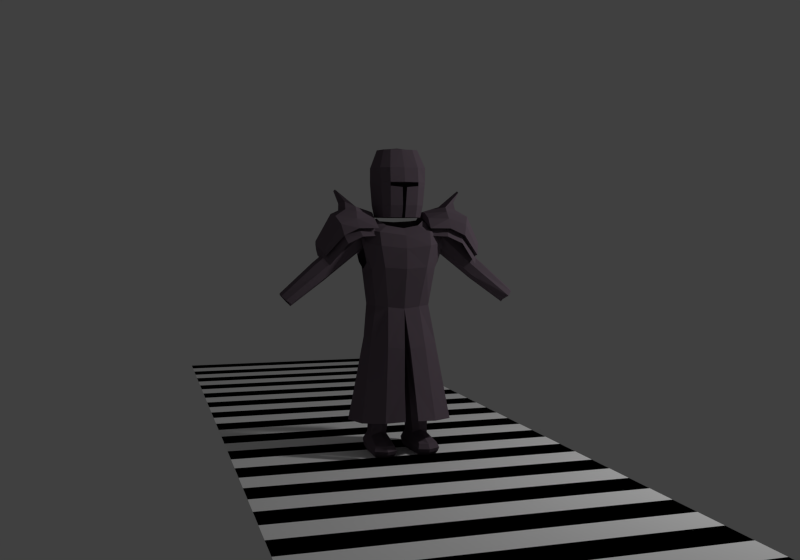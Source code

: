 # Source: player_walk.blend  (saved by Blender 2.73.0; exported with 4.5.12 LTS)
import bpy
from mathutils import Matrix  # noqa: F401  (used for matrix-valued properties, if any)

bpy.ops.wm.read_factory_settings(use_empty=True)
scene = bpy.context.scene
scene.name = 'Scene'

# ---- collections
col_collection_1 = bpy.data.collections.new('Collection 1'); scene.collection.children.link(col_collection_1)
col_collection_2 = bpy.data.collections.new('Collection 2'); scene.collection.children.link(col_collection_2)
col_collection_2.hide_render = True
col_collection_2.hide_viewport = True

# ---- materials (node trees are filled in below, after node groups)
mat_testmatlight = bpy.data.materials.new('TestMatLight')
mat_testmatlight.alpha_threshold = 0.0
mat_testmatlight.use_transparent_shadow = False
mat_testmatlight.diffuse_color = (1.0, 1.0, 1.0, 1.0)
mat_testmatlight.roughness = 0.5
mat_testmatdark = bpy.data.materials.new('TestMatDark')
mat_testmatdark.alpha_threshold = 0.0
mat_testmatdark.use_transparent_shadow = False
mat_testmatdark.diffuse_color = (0.0, 0.0, 0.0, 1.0)
mat_testmatdark.roughness = 0.5
mat_knightmat = bpy.data.materials.new('KnightMat')
mat_knightmat.alpha_threshold = 0.0
mat_knightmat.use_transparent_shadow = False
mat_knightmat.diffuse_color = (0.1451, 0.1108, 0.1378, 1.0)
mat_knightmat.roughness = 0.5
mat_knightmat.specular_intensity = 1.0
mat_knightmat.line_color = (0.0, 0.0, 0.0, 1.0)
mat_spheremat = bpy.data.materials.new('SphereMat')
mat_spheremat.alpha_threshold = 0.0
mat_spheremat.use_transparent_shadow = False
mat_spheremat.roughness = 0.5

# ---- material node trees

# ---- world
world_world = bpy.data.worlds.new('World'); scene.world = world_world
world_world.color = (0.05088, 0.05088, 0.05088)
world_world.use_sun_shadow = False
world_world.sun_shadow_jitter_overblur = 0.0
world_world.cycles.sampling_method = 'MANUAL'
world_world.cycles.sample_map_resolution = 256

# ---- cameras
cam_camera = bpy.data.cameras.new('Camera')
cam_camera.clip_end = 100.0
cam_camera.lens = 35.0
cam_camera.sensor_width = 32.0
cam_camera.sensor_height = 18.0
cam_camera.ortho_scale = 7.314
cam_camera.dof.focus_distance = 0.0
cam_camera.dof.aperture_fstop = 128.0

# ---- lights
light_lamp = bpy.data.lights.new('Lamp', 'POINT')
light_lamp.transmission_factor = 0.0
light_lamp.cutoff_distance = 30.0
light_lamp.energy = 100.0
light_lamp.shadow_buffer_clip_start = 1.001
light_lamp.shadow_soft_size = 0.1
light_lamp.shadow_maximum_resolution = 0.006
light_lamp.use_absolute_resolution = True
light_lamp.cycles.use_multiple_importance_sampling = False

# ---- meshes
me_plane_001 = bpy.data.meshes.new('Plane.001')
me_plane_001.from_pydata([(-1.0, -1.0, 0.0), (1.0, -1.0, 0.0), (-1.0, 1.0, 0.0), (1.0, 1.0, 0.0), (-1.0, 1.0, 0.0), (1.0, 1.0, 0.0), (-1.0, 3.0, 0.0), (1.0, 3.0, 0.0)], [], [(0, 1, 3, 2), (4, 5, 7, 6)])
me_plane_001.polygons.foreach_set('material_index', [0, 1])
me_plane_001.materials.append(mat_testmatlight)
me_plane_001.materials.append(mat_testmatdark)
me_plane_001.use_remesh_preserve_volume = False
me_plane_001.use_remesh_preserve_attributes = False
me_plane_001.use_mirror_vertex_groups = False
me_plane_001.update()
me_knightmesh = bpy.data.meshes.new('KnightMesh')
me_knightmesh.from_pydata([(-0.5191, -0.1104, 0.623), (-0.5205, -0.02302, 0.6216), (-0.45, -0.1121, 0.5548), (-0.4512, -0.01985, 0.5569), (-0.4359, -0.01971, 0.5692), (-0.4347, -0.112, 0.5671), (-0.5052, -0.02288, 0.6339), (-0.5039, -0.1103, 0.6353), (-0.1592, 0.007055, 0.7906), (-0.1584, -0.1125, 0.7882), (-0.238, 0.01015, 0.87), (-0.2376, -0.1178, 0.8731), (-0.6712, -0.04936, 0.4043), (-0.6582, -0.1154, 0.402), (-0.7134, -0.04593, 0.4491), (-0.7124, -0.113, 0.4488), (-0.4863, -0.1101, 0.6494), (-0.4877, -0.02272, 0.648), (-0.4172, -0.1118, 0.5811), (-0.4184, -0.01955, 0.5833), (-0.2692, -0.2292, -0.293), (-0.2665, 0.07496, -0.2999), (-0.03796, -0.3413, -0.2754), (-0.1636, -0.1399, 0.3807), (-0.1739, 0.03859, 0.3842), (-0.2276, -0.1404, 0.8292), (-0.2276, 0.07141, 0.8292), (-0.1332, -0.1138, 0.8801), (-0.1332, 0.01027, 0.8865), (-0.1945, -0.1711, 0.605), (-0.1945, 0.06943, 0.605), (-0.2184, 0.04332, 0.6366), (-0.2184, -0.1466, 0.6366), (-0.259, 0.04144, 0.8055), (-0.259, -0.1468, 0.8055), (-0.1978, 0.02227, 0.1463), (-0.2005, -0.1659, 0.1543), (-0.01725, -0.2533, 0.1351), (-0.2342, -0.197, -0.06527), (-0.03106, -0.2965, -0.08352), (-0.2315, 0.04813, -0.08292), (-0.09186, 0.06635, 0.371), (-0.1511, 0.1607, -0.3082), (-0.09527, -0.1755, 0.3745), (-0.1511, -0.3171, -0.2841), (-0.1183, 0.108, 0.7958), (-0.1534, -0.2051, 0.8164), (-0.0957, 0.03152, 0.8814), (-0.0957, -0.1457, 0.8541), (-0.1094, 0.1016, 0.5889), (-0.1274, -0.227, 0.6089), (-0.1132, 0.09388, 0.137), (-0.1132, -0.2368, 0.1451), (-0.1318, 0.1267, -0.09174), (-0.1318, -0.2762, -0.07409), (-0.1806, -0.0672, 0.3842), (-0.3168, -0.07693, -0.2964), (-0.249, 0.0472, -0.3008), (-0.2081, -0.05435, 0.5714), (-0.2176, -0.05541, 0.5957), (-0.227, -0.07004, 0.1503), (-0.2711, -0.07342, -0.0741), (-0.2512, -0.2018, -0.2952), (-0.03519, -0.2643, -0.08342), (-0.01861, -0.2084, 0.1351), (-0.05065, -0.2949, -0.275), (-0.259, -0.05759, 0.8237), (-0.2609, -0.07734, -0.1297), (-0.2311, -0.1725, -0.121), (-0.2294, 0.01763, -0.1253), (-0.2903, -0.07713, -0.2961), (-0.1546, -0.2737, -0.2848), (-0.1546, 0.1174, -0.3077), (-0.1332, -0.05497, 0.8958), (-0.2276, -0.05036, 0.8473), (-0.1573, 0.07126, -0.1305), (-0.1573, -0.2275, -0.1262), (-0.4514, 0.0009141, 0.6162), (-0.4499, -0.1263, 0.6158), (-0.2024, -0.137, 0.8305), (-0.2032, 0.03517, 0.8288), (-0.4697, -0.1264, 0.5999), (-0.4711, 0.0007331, 0.6003), (-0.4869, -0.1266, 0.586), (-0.4884, 0.0005752, 0.5864), (-0.6886, -0.1317, 0.4235), (-0.6897, -0.03219, 0.4238), (-0.09929, 0.0416, 1.301), (-0.168, -0.03492, 1.192), (-0.1133, -0.1366, 0.9012), (-0.126, -0.03395, 1.301), (-0.2485, -0.05227, 0.8915), (-0.157, -0.05927, 0.7679), (-0.4897, -0.06112, 0.6645), (-0.4116, -0.06422, 0.5675), (-0.6795, -0.05845, 0.4097), (-0.6586, -0.08314, 0.3857), (-0.7197, -0.08071, 0.4616), (-0.009436, -0.1702, 0.9012), (-0.108, 0.04133, 0.9012), (-0.1382, -0.1539, 1.192), (-0.4486, -0.06456, 0.5377), (-0.5266, -0.06146, 0.6347), (-0.4314, -0.0644, 0.5516), (-0.5094, -0.0613, 0.6486), (-0.1033, -0.1069, 1.301), (-0.1329, 0.06439, 1.192), (-0.1575, -0.002117, 0.3074), (-0.1431, -0.03492, 0.9012), (-0.1502, -0.2305, 0.7359), (-0.2437, -0.1634, 0.7314), (-0.2217, -0.1779, 0.7516), (-0.2198, 0.07556, 0.7267), (-0.2341, 0.05949, 0.7161), (-0.114, 0.11, 0.6958), (-0.3673, -0.2207, 0.7957), (-0.1632, -0.1952, 0.7925), (-0.1512, -0.01379, 0.9026), (-0.4963, -0.05147, 0.7294), (-0.2781, 0.1178, 0.8444), (-0.1578, -0.2034, 0.8374), (-0.1542, 0.09518, 0.8737), (-0.3625, 0.1275, 0.7963), (-0.4686, 0.07104, 0.7055), (-0.4718, -0.1552, 0.7105), (-0.5025, -0.0503, 0.762), (-0.2787, -0.2158, 0.8367), (-0.1669, 0.07966, 0.9026), (-0.1672, -0.1288, 0.8981), (-0.2823, 0.09729, 0.896), (-0.2822, -0.1727, 0.8954), (-0.1632, -0.02442, 0.937), (-0.4127, -0.05309, 0.9208), (-0.3821, -0.1991, 0.8617), (-0.3647, 0.1057, 0.8671), (-0.3942, 0.04986, 0.9016), (-0.2783, 0.05106, 0.9345), (-0.1637, 0.02854, 0.9329), (-0.4892, 0.01966, 0.7398), (-0.1639, -0.07367, 0.9294), (-0.4049, -0.1516, 0.9078), (-0.2779, -0.1451, 0.9363), (-0.4656, -0.1718, 0.6779), (-0.4625, 0.08761, 0.673), (-0.4966, -0.1028, 0.7521), (-0.2572, 0.159, 0.8038), (-0.4768, -0.05265, 0.6747), (-0.1518, 0.04413, 0.8969), (-0.1594, -0.04927, 0.8299), (-0.483, 0.02872, 0.7073), (-0.1521, -0.07215, 0.8927), (-0.3909, -0.05606, 0.7953), (-0.347, -0.2325, 0.748), (-0.4904, -0.1117, 0.7195), (-0.3616, -0.1843, 0.7981), (-0.174, -0.04749, 0.8799), (-0.4914, -0.04998, 0.7247), (-0.2732, 0.09147, 0.8396), (-0.1778, -0.1679, 0.8426), (-0.1628, 0.05819, 0.8849), (-0.3575, 0.0996, 0.7916), (-0.273, -0.1825, 0.839), (-0.4606, -0.1505, 0.6732), (-0.4575, 0.06629, 0.6682), (-0.1747, -0.005735, 0.8742), (-0.478, 0.01705, 0.7025), (-0.175, -0.0851, 0.8701), (-0.4855, -0.1003, 0.7148), (-0.1611, 0.1299, 0.8153), (-0.343, 0.1477, 0.7417), (-0.2584, -0.2214, 0.7889), (-0.446, -0.1874, 0.6231), (-0.4429, 0.103, 0.6183), (-0.3735, 0.06147, 0.7663), (-0.2556, 0.06298, 0.8184), (-0.1586, 0.02882, 0.8384), (-0.2543, -0.04142, 0.8296), (-0.4635, 0.03712, 0.6526), (-0.1604, -0.09965, 0.82), (-0.3832, -0.1443, 0.7823), (-0.2555, -0.1186, 0.818), (-0.4709, -0.1201, 0.6647), (-0.3497, 0.02068, 0.9833), (-0.3476, -0.0444, 0.95), (-0.3478, 0.03479, 0.9384), (-0.2787, 0.03644, 0.9624), (-0.3471, -0.04494, 0.9917), (-0.2776, -0.04177, 0.9721), (-0.3845, -0.0009817, 1.058), (-0.3388, -0.1226, 0.9477), (-0.2783, -0.121, 0.9642), (-0.3821, -0.03835, 1.065), (-0.3369, -0.09639, 0.9921), (-0.3787, -0.07174, 1.055), (-0.07702, -0.2318, -0.4997), (-0.1872, -0.2227, -0.4987), (-0.05694, 0.01145, -0.4999), (-0.1849, 0.02201, -0.4987), (-0.06163, -0.08677, -0.4998), (-0.188, -0.07634, -0.4987), (-0.1004, 0.05827, -0.4814), (-0.1132, -0.07392, -0.4994), (-0.1038, 0.04004, -0.4994), (-0.1279, -0.2523, -0.4992), (-0.04222, 0.03439, -0.4446), (-0.05297, -0.08448, -0.4818), (-0.1953, -0.07274, -0.4806), (-0.0662, 0.01969, -0.3955), (-0.1953, 0.04703, -0.4432), (-0.1273, -0.2813, -0.4598), (-0.1992, -0.07069, -0.4536), (-0.04782, -0.08318, -0.4445), (-0.09829, 0.06862, -0.4441), (-0.1276, -0.2708, -0.4812), (-0.1917, 0.03797, -0.4806), (-0.0477, 0.02609, -0.4819), (-0.1943, -0.2375, -0.4806), (-0.0703, -0.2477, -0.4817), (-0.1983, -0.2459, -0.4592), (-0.06639, -0.2568, -0.4603), (-0.1714, 0.02838, -0.3946), (-0.1277, -0.2589, -0.4319), (-0.124, -0.1062, -0.3791), (-0.1755, -0.08073, -0.4042), (-0.08371, -0.07875, -0.3998), (-0.1021, 0.0477, -0.3952), (-0.1878, -0.2289, -0.4314), (-0.07614, -0.2381, -0.4324), (-0.04237, -0.02863, -0.02114), (-0.1722, -0.02863, -0.01403), (-0.09198, -0.1438, -0.01842), (-0.1672, -0.1282, -0.0143), (-0.03892, -0.1282, -0.02133), (-0.09198, -0.003675, -0.01842), (-0.1253, 0.07373, 1.1), (-0.1328, -0.1609, 1.083), (-0.01376, -0.1985, 1.077), (-0.1676, -0.0374, 1.083), (-0.06902, 0.06889, 0.9012), (-0.08146, 0.09384, 1.192), (-0.08412, -0.1812, 1.192), (-0.1691, -0.03705, 1.107), (-0.07571, 0.1064, 1.1), (-0.01886, -0.173, 1.074), (-0.07098, 0.0248, 0.3026), (-0.1521, -0.1095, 0.3071), (-0.07098, -0.1263, 0.3026), (-0.6697, -0.05087, 0.4672), (-0.6299, -0.101, 0.4332), (-0.6302, -0.07769, 0.4215), (-0.7058, -0.1044, 0.4418), (-0.1343, -0.1619, 1.107), (-0.1268, 0.07446, 1.122), (-0.09019, -0.1653, 1.081), (-0.08509, -0.1909, 1.084), (-0.0765, 0.1073, 1.122), (-0.08491, -0.1921, 1.107), (-0.07688, -0.1625, 0.9012), (-0.07801, -0.03327, 1.308), (-0.06668, -0.126, 1.301), (-0.06466, 0.06422, 1.301), (-0.6887, -0.1178, 0.4235), (-0.6895, -0.04607, 0.4237), (-0.6671, -0.0828, 0.3963), (-0.09001, -0.1666, 1.105), (-0.01404, -0.1639, 0.9691), (-0.6668, -0.1061, 0.408), (-0.7066, -0.05598, 0.442), (-0.7111, -0.08105, 0.451), (-0.07198, 0.09212, 0.9798), (-0.008931, -0.1894, 0.972), (-0.1245, -0.1525, 0.9709), (-0.1178, 0.06093, 0.9798), (-0.08091, -0.1815, 0.9715), (-0.1579, -0.03596, 0.9709), (-0.01454, -0.1447, 0.8983), (-0.6306, -0.05334, 0.4349), (-0.6689, -0.09925, 0.467), (-0.6518, -0.1127, 0.4487), (-0.6742, -0.07594, 0.4762), (-0.6526, -0.04096, 0.4489), (0.5191, -0.1104, 0.623), (0.5205, -0.02302, 0.6216), (0.45, -0.1121, 0.5548), (0.4512, -0.01985, 0.5569), (0.4359, -0.01971, 0.5692), (0.4347, -0.112, 0.5671), (0.5052, -0.02288, 0.6339), (0.5039, -0.1103, 0.6353), (0.1592, 0.007055, 0.7906), (0.1584, -0.1125, 0.7882), (0.238, 0.01015, 0.87), (0.2376, -0.1178, 0.8731), (0.6712, -0.04936, 0.4043), (0.6582, -0.1154, 0.402), (0.7134, -0.04593, 0.4491), (0.7124, -0.113, 0.4488), (0.4863, -0.1101, 0.6494), (0.4877, -0.02272, 0.648), (0.4172, -0.1118, 0.5811), (0.4184, -0.01955, 0.5833), (0.2692, -0.2292, -0.293), (0.2665, 0.07496, -0.2999), (0.0, 0.1826, -0.3171), (0.03796, -0.3413, -0.2754), (0.1636, -0.1399, 0.3807), (0.1739, 0.03859, 0.3842), (0.0, 0.07912, 0.3641), (0.0, -0.1888, 0.3641), (0.2276, -0.1404, 0.8292), (0.2276, 0.07141, 0.8292), (0.0, 0.12, 0.7891), (0.0, -0.2258, 0.7951), (0.1332, -0.1138, 0.8801), (0.1332, 0.01027, 0.8865), (0.0, 0.04185, 0.876), (0.0, -0.1693, 0.8376), (0.1945, -0.1711, 0.605), (0.1945, 0.06943, 0.605), (0.0, 0.1164, 0.583), (0.0, -0.2434, 0.6002), (0.2184, 0.04332, 0.6366), (0.2184, -0.1466, 0.6366), (0.259, 0.04144, 0.8055), (0.259, -0.1468, 0.8055), (0.1978, 0.02227, 0.1463), (0.2005, -0.1659, 0.1543), (0.0, 0.1093, 0.1271), (0.01725, -0.2533, 0.1351), (0.2342, -0.197, -0.06527), (0.03106, -0.2965, -0.08352), (0.0, 0.1453, -0.1012), (0.2315, 0.04813, -0.08292), (0.09186, 0.06635, 0.371), (0.1511, 0.1607, -0.3082), (0.09527, -0.1755, 0.3745), (0.1511, -0.3171, -0.2841), (0.1183, 0.108, 0.7958), (0.1534, -0.2051, 0.8164), (0.0957, 0.03152, 0.8814), (0.0957, -0.1457, 0.8541), (0.1094, 0.1016, 0.5889), (0.1274, -0.227, 0.6089), (0.1132, 0.09388, 0.137), (0.1132, -0.2368, 0.1451), (0.1318, 0.1267, -0.09174), (0.1318, -0.2762, -0.07409), (0.1806, -0.0672, 0.3842), (0.3168, -0.07693, -0.2964), (0.249, 0.0472, -0.3008), (0.2081, -0.05435, 0.5714), (0.2176, -0.05541, 0.5957), (0.227, -0.07004, 0.1503), (0.2711, -0.07342, -0.0741), (0.2512, -0.2018, -0.2952), (0.03519, -0.2643, -0.08342), (0.01861, -0.2084, 0.1351), (0.0, -0.1438, 0.3641), (0.05065, -0.2949, -0.275), (0.259, -0.05759, 0.8237), (0.2609, -0.07734, -0.1297), (0.2311, -0.1725, -0.121), (0.2294, 0.01763, -0.1253), (0.2903, -0.07713, -0.2961), (0.1546, -0.2737, -0.2848), (0.1546, 0.1174, -0.3077), (0.1332, -0.05497, 0.8958), (0.0, 0.1353, -0.315), (0.0, 0.08494, -0.1361), (0.2276, -0.05036, 0.8473), (0.1573, 0.07126, -0.1305), (0.1573, -0.2275, -0.1262), (0.4514, 0.0009141, 0.6162), (0.4499, -0.1263, 0.6158), (0.2024, -0.137, 0.8305), (0.2032, 0.03517, 0.8288), (0.4697, -0.1264, 0.5999), (0.4711, 0.0007331, 0.6003), (0.4869, -0.1266, 0.586), (0.4884, 0.0005752, 0.5864), (0.6886, -0.1317, 0.4235), (0.6897, -0.03219, 0.4238), (0.0, -0.1325, 1.301), (0.0, 0.07076, 1.301), (0.09929, 0.0416, 1.301), (0.168, -0.03492, 1.192), (0.1133, -0.1366, 0.9012), (0.126, -0.03395, 1.301), (0.2485, -0.05227, 0.8915), (0.157, -0.05927, 0.7679), (0.4897, -0.06112, 0.6645), (0.4116, -0.06422, 0.5675), (0.6795, -0.05845, 0.4097), (0.6586, -0.08314, 0.3857), (0.7197, -0.08071, 0.4616), (0.009436, -0.1702, 0.9012), (0.0, 0.07967, 0.9012), (0.108, 0.04133, 0.9012), (0.1382, -0.1539, 1.192), (0.4486, -0.06456, 0.5377), (0.5266, -0.06146, 0.6347), (0.4314, -0.0644, 0.5516), (0.5094, -0.0613, 0.6486), (0.1033, -0.1069, 1.301), (0.0, 0.1027, 1.192), (0.0, -0.1875, 1.192), (0.1329, 0.06439, 1.192), (0.1575, -0.002117, 0.3074), (0.0, -0.03395, 1.316), (0.1431, -0.03492, 0.9012), (0.1502, -0.2305, 0.7359), (0.2437, -0.1634, 0.7314), (0.0, -0.2434, 0.7192), (0.2217, -0.1779, 0.7516), (0.2198, 0.07556, 0.7267), (0.0, 0.1258, 0.6745), (0.2341, 0.05949, 0.7161), (0.114, 0.11, 0.6958), (0.3673, -0.2207, 0.7957), (0.1632, -0.1952, 0.7925), (0.1512, -0.01379, 0.9026), (0.4963, -0.05147, 0.7294), (0.2781, 0.1178, 0.8444), (0.1578, -0.2034, 0.8374), (0.1542, 0.09518, 0.8737), (0.3625, 0.1275, 0.7963), (0.4686, 0.07104, 0.7055), (0.4718, -0.1552, 0.7105), (0.5025, -0.0503, 0.762), (0.2787, -0.2158, 0.8367), (0.1669, 0.07966, 0.9026), (0.1672, -0.1288, 0.8981), (0.2823, 0.09729, 0.896), (0.2822, -0.1727, 0.8954), (0.1632, -0.02442, 0.937), (0.4127, -0.05309, 0.9208), (0.3821, -0.1991, 0.8617), (0.3647, 0.1057, 0.8671), (0.3942, 0.04986, 0.9016), (0.2783, 0.05106, 0.9345), (0.1637, 0.02854, 0.9329), (0.4892, 0.01966, 0.7398), (0.1639, -0.07367, 0.9294), (0.4049, -0.1516, 0.9078), (0.2779, -0.1451, 0.9363), (0.4656, -0.1718, 0.6779), (0.4625, 0.08761, 0.673), (0.4966, -0.1028, 0.7521), (0.2572, 0.159, 0.8038), (0.4768, -0.05265, 0.6747), (0.1518, 0.04413, 0.8969), (0.1594, -0.04927, 0.8299), (0.483, 0.02872, 0.7073), (0.1521, -0.07215, 0.8927), (0.3909, -0.05606, 0.7953), (0.347, -0.2325, 0.748), (0.4904, -0.1117, 0.7195), (0.3616, -0.1843, 0.7981), (0.174, -0.04749, 0.8799), (0.4914, -0.04998, 0.7247), (0.2732, 0.09147, 0.8396), (0.1778, -0.1679, 0.8426), (0.1628, 0.05819, 0.8849), (0.3575, 0.0996, 0.7916), (0.273, -0.1825, 0.839), (0.4606, -0.1505, 0.6732), (0.4575, 0.06629, 0.6682), (0.1747, -0.005735, 0.8742), (0.478, 0.01705, 0.7025), (0.175, -0.0851, 0.8701), (0.4855, -0.1003, 0.7148), (0.1611, 0.1299, 0.8153), (0.343, 0.1477, 0.7417), (0.2584, -0.2214, 0.7889), (0.446, -0.1874, 0.6231), (0.4429, 0.103, 0.6183), (0.3735, 0.06147, 0.7663), (0.2556, 0.06298, 0.8184), (0.1586, 0.02882, 0.8384), (0.2543, -0.04142, 0.8296), (0.4635, 0.03712, 0.6526), (0.1604, -0.09965, 0.82), (0.3832, -0.1443, 0.7823), (0.2555, -0.1186, 0.818), (0.4709, -0.1201, 0.6647), (0.3497, 0.02068, 0.9833), (0.3476, -0.0444, 0.95), (0.3478, 0.03479, 0.9384), (0.2787, 0.03644, 0.9624), (0.3471, -0.04494, 0.9917), (0.2776, -0.04177, 0.9721), (0.3845, -0.0009817, 1.058), (0.3388, -0.1226, 0.9477), (0.2783, -0.121, 0.9642), (0.3821, -0.03835, 1.065), (0.3369, -0.09639, 0.9921), (0.3787, -0.07174, 1.055), (0.07702, -0.2318, -0.4997), (0.1872, -0.2227, -0.4987), (0.05694, 0.01145, -0.4999), (0.1849, 0.02201, -0.4987), (0.06163, -0.08677, -0.4998), (0.188, -0.07634, -0.4987), (0.1004, 0.05827, -0.4814), (0.1132, -0.07392, -0.4994), (0.1038, 0.04004, -0.4994), (0.1279, -0.2523, -0.4992), (0.04222, 0.03439, -0.4446), (0.05297, -0.08448, -0.4818), (0.1953, -0.07274, -0.4806), (0.0662, 0.01969, -0.3955), (0.1953, 0.04703, -0.4432), (0.1273, -0.2813, -0.4598), (0.1992, -0.07069, -0.4536), (0.04782, -0.08318, -0.4445), (0.09829, 0.06862, -0.4441), (0.1276, -0.2708, -0.4812), (0.1917, 0.03797, -0.4806), (0.0477, 0.02609, -0.4819), (0.1943, -0.2375, -0.4806), (0.0703, -0.2477, -0.4817), (0.1983, -0.2459, -0.4592), (0.06639, -0.2568, -0.4603), (0.1714, 0.02838, -0.3946), (0.1277, -0.2589, -0.4319), (0.124, -0.1062, -0.3791), (0.1755, -0.08073, -0.4042), (0.08371, -0.07875, -0.3998), (0.1021, 0.0477, -0.3952), (0.1878, -0.2289, -0.4314), (0.07614, -0.2381, -0.4324), (0.04237, -0.02863, -0.02114), (0.1722, -0.02863, -0.01403), (0.09198, -0.1438, -0.01842), (0.1672, -0.1282, -0.0143), (0.03892, -0.1282, -0.02133), (0.09198, -0.003675, -0.01842), (0.1253, 0.07373, 1.1), (0.0, -0.002117, 0.2997), (0.1328, -0.1609, 1.083), (0.01376, -0.1985, 1.077), (0.0, 0.1166, 1.1), (0.1676, -0.0374, 1.083), (0.06902, 0.06889, 0.9012), (0.08146, 0.09384, 1.192), (0.08412, -0.1812, 1.192), (0.1691, -0.03705, 1.107), (0.07571, 0.1064, 1.1), (0.01886, -0.173, 1.074), (0.07098, 0.0248, 0.3026), (0.0, -0.1095, 0.2995), (0.1521, -0.1095, 0.3071), (0.07098, -0.1263, 0.3026), (0.6697, -0.05087, 0.4672), (0.6299, -0.101, 0.4332), (0.6302, -0.07769, 0.4215), (0.7058, -0.1044, 0.4418), (0.0, 0.1175, 1.122), (0.0, -0.1997, 1.108), (0.1343, -0.1619, 1.107), (0.1268, 0.07446, 1.122), (0.0, -0.1742, 1.105), (0.09019, -0.1653, 1.081), (0.08509, -0.1909, 1.084), (0.0765, 0.1073, 1.122), (0.08491, -0.1921, 1.107), (0.07688, -0.1625, 0.9012), (0.07801, -0.03327, 1.308), (0.06668, -0.126, 1.301), (0.06466, 0.06422, 1.301), (0.6887, -0.1178, 0.4235), (0.6895, -0.04607, 0.4237), (0.6671, -0.0828, 0.3963), (0.09001, -0.1666, 1.105), (0.01404, -0.1639, 0.9691), (0.6668, -0.1061, 0.408), (0.7066, -0.05598, 0.442), (0.7111, -0.08105, 0.451), (0.07198, 0.09212, 0.9798), (0.0, 0.103, 0.9798), (0.008931, -0.1894, 0.972), (0.1245, -0.1525, 0.9709), (0.1178, 0.06093, 0.9798), (0.08091, -0.1815, 0.9715), (0.1579, -0.03596, 0.9709), (0.01454, -0.1447, 0.8983), (0.6306, -0.05334, 0.4349), (0.6689, -0.09925, 0.467), (0.6518, -0.1127, 0.4487), (0.6742, -0.07594, 0.4762), (0.6526, -0.04096, 0.4489), (0.1876, -0.1463, -0.4987), (0.06898, -0.1561, -0.4997), (0.06125, -0.1625, -0.4818), (0.1202, -0.1592, -0.4993), (0.1948, -0.1515, -0.4806), (0.0567, -0.1661, -0.4521), (0.1988, -0.1544, -0.4563), (0.08009, -0.1549, -0.4154), (0.1257, -0.1792, -0.4044), (0.1814, -0.1516, -0.4172), (-0.07992, -0.1584, -0.4161), (-0.1988, -0.1583, -0.4564), (-0.05711, -0.17, -0.4524), (-0.1948, -0.1551, -0.4806), (-0.1206, -0.1631, -0.4993), (-0.06164, -0.1661, -0.4818), (-0.06932, -0.1593, -0.4997), (-0.1876, -0.1495, -0.4987), (-0.1816, -0.1548, -0.4178), (-0.1258, -0.1826, -0.4055)], [], [(80, 8, 19, 77), (93, 17, 6, 104), (92, 9, 18, 94), (79, 11, 16, 78), (91, 10, 17, 93), (82, 4, 3, 84), (77, 19, 4, 82), (78, 16, 7, 81), (94, 18, 5, 103), (83, 0, 15, 85), (103, 5, 2, 101), (104, 6, 1, 102), (81, 7, 0, 83), (13, 85, 261, 266), (84, 3, 12, 86), (101, 2, 13, 96), (102, 1, 14, 97), (61, 40, 21, 56), (53, 331, 303, 42), (54, 38, 20, 44), (44, 20, 62, 71), (111, 25, 34, 110), (46, 312, 316, 48), (114, 112, 26, 45), (109, 412, 312, 46), (74, 25, 27, 73), (45, 26, 28, 47), (55, 23, 29, 58), (41, 24, 30, 49), (43, 308, 320, 50), (112, 30, 31, 113), (74, 26, 33, 66), (58, 29, 32, 59), (55, 24, 35, 60), (41, 307, 327, 51), (43, 23, 36, 52), (60, 35, 40, 61), (52, 36, 38, 54), (51, 327, 331, 53), (40, 53, 42, 21), (39, 54, 44, 22), (25, 74, 66, 34), (25, 46, 48, 27), (415, 114, 45, 311), (111, 109, 46, 25), (311, 45, 47, 315), (307, 41, 49, 319), (23, 43, 50, 29), (24, 41, 51, 35), (308, 43, 52, 37), (37, 52, 54, 39), (35, 51, 53, 40), (38, 61, 56, 20), (21, 42, 72, 57), (24, 55, 58, 30), (30, 58, 59, 31), (23, 55, 60, 36), (36, 60, 61, 38), (56, 21, 57, 70), (57, 72, 75, 69), (65, 71, 76, 63), (39, 22, 65, 63), (72, 367, 368, 75), (71, 62, 68, 76), (37, 39, 63, 64), (308, 37, 64, 357), (42, 303, 367, 72), (70, 57, 69, 67), (26, 74, 73, 28), (20, 56, 70, 62), (62, 70, 67, 68), (22, 44, 71, 65), (10, 80, 77, 17), (9, 79, 78, 18), (6, 82, 84, 1), (17, 77, 82, 6), (18, 78, 81, 5), (2, 83, 85, 13), (5, 81, 83, 2), (12, 96, 263, 95), (1, 84, 86, 14), (100, 88, 241, 251), (4, 103, 101, 3), (0, 102, 97, 15), (269, 579, 396, 238), (16, 93, 104, 7), (29, 50, 109, 111), (11, 91, 93, 16), (7, 104, 102, 0), (97, 14, 267, 268), (15, 97, 268, 250), (263, 266, 248, 249), (8, 92, 94, 19), (19, 94, 103, 4), (105, 90, 88, 100), (50, 320, 412, 109), (3, 101, 96, 12), (271, 274, 108, 89), (259, 258, 90, 105), (260, 383, 404, 239), (239, 404, 557, 255), (230, 232, 550, 246), (259, 105, 100, 240), (274, 272, 99, 108), (85, 15, 250, 261), (258, 260, 87, 90), (29, 111, 110, 32), (273, 271, 89, 257), (229, 231, 245, 107), (90, 87, 106, 88), (49, 30, 112, 114), (26, 112, 113, 33), (319, 49, 114, 415), (187, 131, 139, 190), (129, 127, 137, 136), (135, 136, 185, 184), (141, 139, 128, 130), (136, 135, 134, 129), (140, 132, 183, 189), (130, 133, 140, 141), (132, 125, 138, 135), (140, 144, 125, 132), (185, 187, 191, 188), (135, 138, 123, 134), (133, 124, 144, 140), (121, 119, 157, 159), (119, 122, 160, 157), (120, 150, 166, 158), (149, 118, 156, 165), (143, 149, 165, 163), (117, 147, 164, 155), (142, 115, 154, 162), (122, 143, 163, 160), (126, 120, 158, 161), (150, 117, 155, 166), (118, 153, 167, 156), (147, 121, 159, 164), (144, 124, 142, 153), (133, 130, 126, 115), (137, 127, 121, 147), (125, 144, 153, 118), (134, 123, 143, 122), (139, 131, 117, 150), (123, 138, 149, 143), (130, 128, 120, 126), (124, 133, 115, 142), (131, 137, 147, 117), (128, 139, 150, 120), (129, 134, 122, 119), (138, 125, 118, 149), (127, 129, 119, 121), (156, 167, 181, 146), (155, 164, 175, 148), (162, 154, 152, 171), (161, 158, 116, 170), (166, 155, 148, 178), (167, 162, 171, 181), (163, 165, 177, 172), (164, 159, 168, 175), (154, 161, 170, 152), (165, 156, 146, 177), (159, 157, 145, 168), (160, 163, 172, 169), (153, 142, 162, 167), (115, 126, 161, 154), (176, 174, 173, 151), (145, 174, 175, 168), (174, 176, 148, 175), (180, 170, 116, 178), (174, 145, 169, 173), (180, 176, 151, 179), (170, 180, 179, 152), (151, 173, 177, 146), (179, 151, 146, 181), (176, 180, 178, 148), (173, 169, 172, 177), (152, 179, 181, 171), (158, 166, 178, 116), (157, 160, 169, 145), (184, 185, 188, 182), (187, 190, 193, 191), (183, 184, 182, 186), (190, 189, 192, 193), (193, 192, 186, 191), (191, 186, 182, 188), (132, 135, 184, 183), (141, 140, 189, 190), (139, 141, 190), (136, 137, 185), (185, 137, 131, 187), (189, 183, 186, 192), (201, 202, 196, 198), (605, 201, 198, 607), (199, 197, 202, 201), (608, 199, 201, 605), (606, 205, 211, 603), (200, 214, 208, 212), (215, 200, 212, 204), (216, 213, 209, 218), (203, 194, 217, 213), (198, 196, 215, 205), (197, 199, 206, 214), (196, 202, 200, 215), (202, 197, 214, 200), (607, 198, 205, 606), (195, 203, 213, 216), (608, 195, 216, 604), (204, 212, 225, 207), (218, 209, 221, 226), (603, 211, 224, 601), (211, 204, 207, 224), (213, 217, 219, 209), (214, 206, 210, 208), (604, 216, 218, 602), (205, 215, 204, 211), (610, 601, 224, 222), (609, 610, 222, 223), (224, 207, 228, 232), (220, 223, 231, 229), (212, 208, 220, 225), (208, 210, 223, 220), (209, 219, 227, 221), (602, 218, 226, 609), (232, 228, 538, 550), (228, 233, 244, 538), (222, 224, 232, 230), (223, 222, 230, 231), (207, 225, 233, 228), (225, 220, 229, 233), (255, 557, 541, 242), (251, 241, 237, 235), (233, 229, 107, 244), (241, 252, 234, 237), (256, 251, 235, 254), (231, 230, 246, 245), (558, 256, 264, 561), (106, 239, 255, 252), (87, 260, 239, 106), (88, 106, 252, 241), (270, 273, 257, 98), (252, 255, 242, 234), (240, 100, 251, 256), (382, 259, 240, 405), (86, 12, 95, 262), (382, 408, 258, 259), (272, 269, 238, 99), (408, 383, 260, 258), (14, 86, 262, 267), (405, 240, 256, 558), (236, 270, 265, 243), (268, 267, 247, 279), (256, 254, 253, 264), (267, 262, 280, 247), (95, 263, 249, 276), (235, 237, 274, 271), (254, 236, 243, 253), (234, 242, 269, 272), (236, 254, 273, 270), (254, 235, 271, 273), (242, 541, 579, 269), (96, 13, 266, 263), (237, 234, 272, 274), (250, 268, 279, 277), (261, 250, 277, 278), (266, 261, 278, 248), (270, 98, 275, 265), (262, 95, 276, 280), (375, 372, 300, 289), (390, 402, 287, 298), (389, 391, 299, 290), (374, 373, 297, 292), (388, 390, 298, 291), (377, 379, 284, 285), (372, 377, 285, 300), (373, 376, 288, 297), (391, 401, 286, 299), (378, 380, 296, 281), (401, 399, 283, 286), (402, 400, 282, 287), (376, 378, 281, 288), (294, 575, 570, 380), (379, 381, 293, 284), (399, 393, 294, 283), (400, 394, 295, 282), (353, 348, 302, 332), (345, 334, 303, 331), (346, 336, 301, 329), (336, 364, 354, 301), (413, 411, 324, 309), (338, 340, 316, 312), (417, 337, 310, 414), (410, 338, 312, 412), (369, 366, 313, 309), (337, 339, 314, 310), (347, 350, 317, 305), (333, 341, 318, 306), (335, 342, 320, 308), (414, 416, 321, 318), (369, 359, 323, 310), (350, 351, 322, 317), (347, 352, 325, 306), (333, 343, 327, 307), (335, 344, 326, 305), (352, 353, 332, 325), (344, 346, 329, 326), (343, 345, 331, 327), (332, 302, 334, 345), (330, 304, 336, 346), (309, 324, 359, 369), (309, 313, 340, 338), (415, 311, 337, 417), (413, 309, 338, 410), (311, 315, 339, 337), (307, 319, 341, 333), (305, 317, 342, 335), (306, 325, 343, 333), (308, 328, 344, 335), (328, 330, 346, 344), (325, 332, 345, 343), (329, 301, 348, 353), (302, 349, 365, 334), (306, 318, 350, 347), (318, 321, 351, 350), (305, 326, 352, 347), (326, 329, 353, 352), (348, 363, 349, 302), (349, 362, 370, 365), (358, 355, 371, 364), (330, 355, 358, 304), (365, 370, 368, 367), (364, 371, 361, 354), (328, 356, 355, 330), (308, 357, 356, 328), (334, 365, 367, 303), (363, 360, 362, 349), (310, 314, 366, 369), (301, 354, 363, 348), (354, 361, 360, 363), (304, 358, 364, 336), (291, 298, 372, 375), (290, 299, 373, 374), (287, 282, 379, 377), (298, 287, 377, 372), (299, 286, 376, 373), (283, 294, 380, 378), (286, 283, 378, 376), (293, 392, 572, 393), (282, 295, 381, 379), (398, 559, 546, 385), (285, 284, 399, 401), (281, 296, 394, 400), (578, 543, 396, 579), (297, 288, 402, 390), (317, 413, 410, 342), (292, 297, 390, 388), (288, 281, 400, 402), (394, 577, 576, 295), (296, 556, 577, 394), (572, 555, 554, 575), (289, 300, 391, 389), (300, 285, 401, 391), (403, 398, 385, 387), (342, 410, 412, 320), (284, 293, 393, 399), (581, 386, 409, 584), (568, 403, 387, 567), (569, 544, 404, 383), (544, 564, 557, 404), (533, 552, 550, 535), (568, 545, 398, 403), (584, 409, 397, 582), (380, 570, 556, 296), (567, 387, 384, 569), (317, 322, 411, 413), (583, 566, 386, 581), (532, 407, 551, 534), (387, 385, 406, 384), (341, 417, 414, 318), (310, 323, 416, 414), (319, 415, 417, 341), (490, 493, 442, 434), (432, 439, 440, 430), (438, 487, 488, 439), (444, 433, 431, 442), (439, 432, 437, 438), (443, 492, 486, 435), (433, 444, 443, 436), (435, 438, 441, 428), (443, 435, 428, 447), (488, 491, 494, 490), (438, 437, 426, 441), (436, 443, 447, 427), (424, 462, 460, 422), (422, 460, 463, 425), (423, 461, 469, 453), (452, 468, 459, 421), (446, 466, 468, 452), (420, 458, 467, 450), (445, 465, 457, 418), (425, 463, 466, 446), (429, 464, 461, 423), (453, 469, 458, 420), (421, 459, 470, 456), (450, 467, 462, 424), (447, 456, 445, 427), (436, 418, 429, 433), (440, 450, 424, 430), (428, 421, 456, 447), (437, 425, 446, 426), (442, 453, 420, 434), (426, 446, 452, 441), (433, 429, 423, 431), (427, 445, 418, 436), (434, 420, 450, 440), (431, 423, 453, 442), (432, 422, 425, 437), (441, 452, 421, 428), (430, 424, 422, 432), (459, 449, 484, 470), (458, 451, 478, 467), (465, 474, 455, 457), (464, 473, 419, 461), (469, 481, 451, 458), (470, 484, 474, 465), (466, 475, 480, 468), (467, 478, 471, 462), (457, 455, 473, 464), (468, 480, 449, 459), (462, 471, 448, 460), (463, 472, 475, 466), (456, 470, 465, 445), (418, 457, 464, 429), (479, 454, 476, 477), (448, 471, 478, 477), (477, 478, 451, 479), (483, 481, 419, 473), (477, 476, 472, 448), (483, 482, 454, 479), (473, 455, 482, 483), (454, 449, 480, 476), (482, 484, 449, 454), (479, 451, 481, 483), (476, 480, 475, 472), (455, 474, 484, 482), (461, 419, 481, 469), (460, 448, 472, 463), (487, 485, 491, 488), (490, 494, 496, 493), (486, 489, 485, 487), (493, 496, 495, 492), (496, 494, 489, 495), (494, 491, 485, 489), (435, 486, 487, 438), (444, 493, 492, 443), (442, 493, 444), (439, 488, 440), (488, 490, 434, 440), (492, 495, 489, 486), (504, 501, 499, 505), (594, 592, 501, 504), (502, 504, 505, 500), (591, 594, 504, 502), (593, 596, 514, 508), (503, 515, 511, 517), (518, 507, 515, 503), (519, 521, 512, 516), (506, 516, 520, 497), (501, 508, 518, 499), (500, 517, 509, 502), (499, 518, 503, 505), (505, 503, 517, 500), (592, 593, 508, 501), (498, 519, 516, 506), (591, 595, 519, 498), (507, 510, 528, 515), (521, 529, 524, 512), (596, 598, 527, 514), (514, 527, 510, 507), (516, 512, 522, 520), (517, 511, 513, 509), (595, 597, 521, 519), (508, 514, 507, 518), (599, 525, 527, 598), (600, 526, 525, 599), (527, 535, 531, 510), (523, 532, 534, 526), (515, 528, 523, 511), (511, 523, 526, 513), (512, 524, 530, 522), (597, 600, 529, 521), (535, 550, 538, 531), (531, 538, 549, 536), (525, 533, 535, 527), (526, 534, 533, 525), (510, 531, 536, 528), (528, 536, 532, 523), (564, 547, 541, 557), (559, 539, 542, 546), (536, 549, 407, 532), (546, 542, 537, 560), (565, 563, 539, 559), (534, 551, 552, 533), (558, 561, 573, 565), (406, 560, 564, 544), (384, 406, 544, 569), (385, 546, 560, 406), (580, 395, 566, 583), (560, 537, 547, 564), (545, 565, 559, 398), (382, 405, 545, 568), (381, 571, 392, 293), (382, 568, 567, 408), (582, 397, 543, 578), (408, 567, 569, 383), (295, 576, 571, 381), (405, 558, 565, 545), (540, 548, 574, 580), (577, 589, 553, 576), (565, 573, 562, 563), (576, 553, 590, 571), (392, 586, 555, 572), (539, 581, 584, 542), (563, 562, 548, 540), (537, 582, 578, 547), (540, 580, 583, 563), (563, 583, 581, 539), (547, 578, 579, 541), (393, 572, 575, 294), (542, 584, 582, 537), (556, 587, 589, 577), (570, 588, 587, 556), (575, 554, 588, 570), (580, 574, 585, 395), (571, 590, 586, 392), (506, 497, 592, 594), (498, 506, 594, 591), (520, 522, 596, 593), (497, 520, 593, 592), (502, 509, 595, 591), (522, 530, 598, 596), (509, 513, 597, 595), (524, 599, 598, 530), (529, 600, 599, 524), (513, 526, 600, 597), (195, 608, 605, 203), (203, 605, 607, 194), (217, 606, 603, 219), (221, 227, 601, 610), (219, 603, 601, 227), (199, 608, 604, 206), (206, 604, 602, 210), (194, 607, 606, 217), (226, 221, 610, 609), (210, 602, 609, 223)])
me_knightmesh.materials.append(mat_knightmat)
me_knightmesh.use_remesh_preserve_volume = False
me_knightmesh.use_remesh_preserve_attributes = False
me_knightmesh.use_mirror_vertex_groups = False
me_knightmesh.update()
me_sphere = bpy.data.meshes.new('Sphere')
me_sphere.from_pydata([(-0.1951, 0.0, 0.9808), (-0.3827, 0.0, 0.9239), (-0.5556, 0.0, 0.8315), (-0.7071, 0.0, 0.7071), (-0.8315, 0.0, 0.5556), (-0.9239, 0.0, 0.3827), (-0.9808, 0.0, 0.1951), (-1.0, 0.0, 7.55e-08), (-0.9808, 0.0, -0.1951), (-0.9239, 0.0, -0.3827), (-0.8315, 0.0, -0.5556), (-0.7071, 0.0, -0.7071), (-0.5556, 0.0, -0.8315), (-0.3827, 0.0, -0.9239), (-0.1951, 0.0, -0.9808), (-0.1913, 0.03806, 0.9808), (-0.3753, 0.07466, 0.9239), (-0.5449, 0.1084, 0.8315), (-0.6935, 0.1379, 0.7071), (-0.8155, 0.1622, 0.5556), (-0.9061, 0.1802, 0.3827), (-0.9619, 0.1913, 0.1951), (-0.9808, 0.1951, 7.55e-08), (-0.9619, 0.1913, -0.1951), (-0.9061, 0.1802, -0.3827), (-0.8155, 0.1622, -0.5556), (-0.6935, 0.1379, -0.7071), (-0.5449, 0.1084, -0.8315), (-0.3753, 0.07466, -0.9239), (-0.1913, 0.03806, -0.9808), (-0.1802, 0.07466, 0.9808), (-0.3536, 0.1464, 0.9239), (-0.5133, 0.2126, 0.8315), (-0.6533, 0.2706, 0.7071), (-0.7682, 0.3182, 0.5556), (-0.8536, 0.3536, 0.3827), (-0.9061, 0.3753, 0.1951), (-0.9239, 0.3827, 7.55e-08), (-0.9061, 0.3753, -0.1951), (-0.8536, 0.3536, -0.3827), (-0.7682, 0.3182, -0.5556), (-0.6533, 0.2706, -0.7071), (-0.5133, 0.2126, -0.8315), (-0.3536, 0.1464, -0.9239), (-0.1802, 0.07466, -0.9808), (-0.1622, 0.1084, 0.9808), (-0.3182, 0.2126, 0.9239), (-0.4619, 0.3087, 0.8315), (-0.5879, 0.3928, 0.7071), (-0.6913, 0.4619, 0.5556), (-0.7682, 0.5133, 0.3827), (-0.8155, 0.5449, 0.1951), (-0.8315, 0.5556, 7.55e-08), (-0.8155, 0.5449, -0.1951), (-0.7682, 0.5133, -0.3827), (-0.6913, 0.4619, -0.5556), (-0.5879, 0.3928, -0.7071), (-0.4619, 0.3087, -0.8315), (-0.3182, 0.2126, -0.9239), (-0.1622, 0.1084, -0.9808), (-0.1379, 0.1379, 0.9808), (-0.2706, 0.2706, 0.9239), (-0.3928, 0.3928, 0.8315), (-0.5, 0.5, 0.7071), (-0.5879, 0.5879, 0.5556), (-0.6533, 0.6533, 0.3827), (-0.6935, 0.6935, 0.1951), (-0.7071, 0.7071, 7.55e-08), (-0.6935, 0.6935, -0.1951), (-0.6533, 0.6533, -0.3827), (-0.5879, 0.5879, -0.5556), (-0.5, 0.5, -0.7071), (-0.3928, 0.3928, -0.8315), (-0.2706, 0.2706, -0.9239), (-0.1379, 0.1379, -0.9808), (-0.1084, 0.1622, 0.9808), (-0.2126, 0.3182, 0.9239), (-0.3087, 0.4619, 0.8315), (-0.3928, 0.5879, 0.7071), (-0.4619, 0.6913, 0.5556), (-0.5133, 0.7682, 0.3827), (-0.5449, 0.8155, 0.1951), (-0.5556, 0.8315, 7.55e-08), (-0.5449, 0.8155, -0.1951), (-0.5133, 0.7682, -0.3827), (-0.4619, 0.6913, -0.5556), (-0.3928, 0.5879, -0.7071), (-0.3087, 0.4619, -0.8315), (-0.2126, 0.3182, -0.9239), (-0.1084, 0.1622, -0.9808), (-0.07466, 0.1802, 0.9808), (-0.1464, 0.3536, 0.9239), (-0.2126, 0.5133, 0.8315), (-0.2706, 0.6533, 0.7071), (-0.3182, 0.7682, 0.5556), (-0.3536, 0.8536, 0.3827), (-0.3753, 0.9061, 0.1951), (-0.3827, 0.9239, 7.55e-08), (-0.3753, 0.9061, -0.1951), (-0.3536, 0.8536, -0.3827), (-0.3182, 0.7682, -0.5556), (-0.2706, 0.6533, -0.7071), (-0.2126, 0.5133, -0.8315), (-0.1464, 0.3536, -0.9239), (-0.07466, 0.1802, -0.9808), (-0.03806, 0.1913, 0.9808), (-0.07466, 0.3753, 0.9239), (-0.1084, 0.5449, 0.8315), (-0.1379, 0.6935, 0.7071), (-0.1622, 0.8155, 0.5556), (-0.1802, 0.9061, 0.3827), (-0.1913, 0.9619, 0.1951), (-0.1951, 0.9808, 7.55e-08), (-0.1913, 0.9619, -0.1951), (-0.1802, 0.9061, -0.3827), (-0.1622, 0.8155, -0.5556), (-0.1379, 0.6935, -0.7071), (-0.1084, 0.5449, -0.8315), (-0.07466, 0.3753, -0.9239), (-0.03806, 0.1913, -0.9808), (3.266e-07, 0.1951, 0.9808), (3.192e-07, 0.3827, 0.9239), (3.117e-07, 0.5556, 0.8315), (3.192e-07, 0.7071, 0.7071), (3.341e-07, 0.8315, 0.5556), (2.745e-07, 0.9239, 0.3827), (3.937e-07, 0.9808, 0.1951), (3.788e-07, 1.0, 7.55e-08), (3.937e-07, 0.9808, -0.1951), (2.298e-07, 0.9239, -0.3827), (3.341e-07, 0.8315, -0.5556), (3.192e-07, 0.7071, -0.7071), (3.415e-07, 0.5556, -0.8315), (3.043e-07, 0.3827, -0.9239), (3.08e-07, 0.1951, -0.9808), (0.03806, 0.1913, 0.9808), (0.07466, 0.3753, 0.9239), (0.1084, 0.5449, 0.8315), (0.138, 0.6935, 0.7071), (0.1622, 0.8155, 0.5556), (0.1802, 0.9061, 0.3827), (0.1913, 0.9619, 0.1951), (0.1951, 0.9808, 7.55e-08), (0.1913, 0.9619, -0.1951), (0.1802, 0.9061, -0.3827), (0.1622, 0.8155, -0.5556), (0.138, 0.6935, -0.7071), (0.1084, 0.5449, -0.8315), (0.07466, 0.3753, -0.9239), (0.03806, 0.1913, -0.9808), (0.07466, 0.1802, 0.9808), (0.1464, 0.3536, 0.9239), (0.2126, 0.5133, 0.8315), (0.2706, 0.6533, 0.7071), (0.3182, 0.7682, 0.5556), (0.3536, 0.8536, 0.3827), (0.3753, 0.9061, 0.1951), (0.3827, 0.9239, 7.55e-08), (0.3753, 0.9061, -0.1951), (0.3536, 0.8536, -0.3827), (0.3182, 0.7682, -0.5556), (0.2706, 0.6533, -0.7071), (0.2126, 0.5133, -0.8315), (0.1464, 0.3536, -0.9239), (0.07466, 0.1802, -0.9808), (0.1084, 0.1622, 0.9808), (0.2126, 0.3182, 0.9239), (0.3087, 0.4619, 0.8315), (0.3928, 0.5879, 0.7071), (0.4619, 0.6913, 0.5556), (0.5133, 0.7682, 0.3827), (0.5449, 0.8155, 0.1951), (0.5556, 0.8315, 7.55e-08), (0.5449, 0.8155, -0.1951), (0.5133, 0.7682, -0.3827), (0.4619, 0.6913, -0.5556), (0.3928, 0.5879, -0.7071), (0.3087, 0.4619, -0.8315), (0.2126, 0.3182, -0.9239), (0.1084, 0.1622, -0.9808), (0.138, 0.1379, 0.9808), (0.2706, 0.2706, 0.9239), (0.3928, 0.3928, 0.8315), (0.5, 0.5, 0.7071), (0.5879, 0.5879, 0.5556), (0.6533, 0.6533, 0.3827), (0.6935, 0.6935, 0.1951), (0.7071, 0.7071, 7.55e-08), (0.6935, 0.6935, -0.1951), (0.6533, 0.6533, -0.3827), (0.5879, 0.5879, -0.5556), (0.5, 0.5, -0.7071), (0.3928, 0.3928, -0.8315), (0.2706, 0.2706, -0.9239), (0.138, 0.1379, -0.9808), (0.1622, 0.1084, 0.9808), (0.3182, 0.2126, 0.9239), (0.4619, 0.3087, 0.8315), (0.5879, 0.3928, 0.7071), (0.6913, 0.4619, 0.5556), (0.7682, 0.5133, 0.3827), (0.8155, 0.5449, 0.1951), (0.8315, 0.5556, 7.55e-08), (0.8155, 0.5449, -0.1951), (0.7682, 0.5133, -0.3827), (0.6913, 0.4619, -0.5556), (0.5879, 0.3928, -0.7071), (0.4619, 0.3087, -0.8315), (0.3182, 0.2126, -0.9239), (0.1622, 0.1084, -0.9808), (0.1802, 0.07466, 0.9808), (0.3536, 0.1464, 0.9239), (0.5133, 0.2126, 0.8315), (0.6533, 0.2706, 0.7071), (0.7682, 0.3182, 0.5556), (0.8536, 0.3536, 0.3827), (0.9061, 0.3753, 0.1951), (0.9239, 0.3827, 7.55e-08), (0.9061, 0.3753, -0.1951), (0.8536, 0.3536, -0.3827), (0.7682, 0.3182, -0.5556), (0.6533, 0.2706, -0.7071), (0.5133, 0.2126, -0.8315), (0.3536, 0.1464, -0.9239), (0.1802, 0.07466, -0.9808), (0.1913, 0.03806, 0.9808), (0.3753, 0.07466, 0.9239), (0.5449, 0.1084, 0.8315), (0.6935, 0.1379, 0.7071), (0.8155, 0.1622, 0.5556), (0.9061, 0.1802, 0.3827), (0.9619, 0.1913, 0.1951), (0.9808, 0.1951, 7.55e-08), (0.9619, 0.1913, -0.1951), (0.9061, 0.1802, -0.3827), (0.8155, 0.1622, -0.5556), (0.6935, 0.1379, -0.7071), (0.5449, 0.1084, -0.8315), (0.3753, 0.07466, -0.9239), (0.1913, 0.03806, -0.9808), (0.1951, -7.212e-09, 0.9808), (0.3827, 4.122e-08, 0.9239), (0.5556, 2.632e-08, 0.8315), (0.7071, -2.584e-08, 0.7071), (0.8315, -8.544e-08, 0.5556), (0.9239, 6.357e-08, 0.3827), (0.9808, -8.544e-08, 0.1951), (1.0, -1.003e-07, 7.55e-08), (0.9808, -8.544e-08, -0.1951), (0.9239, 6.357e-08, -0.3827), (0.8315, -8.544e-08, -0.5556), (0.7071, -2.584e-08, -0.7071), (0.5556, -1.094e-08, -0.8315), (0.3827, 3.964e-09, -0.9239), (0.1951, 3.964e-09, -0.9808), (0.1913, -0.03806, 0.9808), (0.3753, -0.07466, 0.9239), (0.5449, -0.1084, 0.8315), (0.6935, -0.1379, 0.7071), (0.8155, -0.1622, 0.5556), (0.9061, -0.1802, 0.3827), (0.9619, -0.1913, 0.1951), (0.9808, -0.1951, 7.55e-08), (0.9619, -0.1913, -0.1951), (0.9061, -0.1802, -0.3827), (0.8155, -0.1622, -0.5556), (0.6935, -0.1379, -0.7071), (0.5449, -0.1084, -0.8315), (0.3753, -0.07466, -0.9239), (0.1913, -0.03806, -0.9808), (0.1802, -0.07466, 0.9808), (0.3536, -0.1464, 0.9239), (0.5133, -0.2126, 0.8315), (0.6533, -0.2706, 0.7071), (0.7682, -0.3182, 0.5556), (0.8536, -0.3536, 0.3827), (0.9061, -0.3753, 0.1951), (0.9239, -0.3827, 7.55e-08), (0.9061, -0.3753, -0.1951), (0.8536, -0.3536, -0.3827), (0.7682, -0.3182, -0.5556), (0.6533, -0.2706, -0.7071), (0.5133, -0.2126, -0.8315), (0.3536, -0.1464, -0.9239), (0.1802, -0.07466, -0.9808), (0.1622, -0.1084, 0.9808), (0.3182, -0.2126, 0.9239), (0.4619, -0.3087, 0.8315), (0.5879, -0.3928, 0.7071), (0.6913, -0.4619, 0.5556), (0.7682, -0.5133, 0.3827), (0.8155, -0.5449, 0.1951), (0.8315, -0.5556, 7.55e-08), (0.8155, -0.5449, -0.1951), (0.7682, -0.5133, -0.3827), (0.6913, -0.4619, -0.5556), (0.5879, -0.3928, -0.7071), (0.4619, -0.3087, -0.8315), (0.3182, -0.2126, -0.9239), (0.1622, -0.1084, -0.9808), (0.138, -0.1379, 0.9808), (0.2706, -0.2706, 0.9239), (0.3928, -0.3928, 0.8315), (0.5, -0.5, 0.7071), (0.5879, -0.5879, 0.5556), (0.6533, -0.6533, 0.3827), (0.6935, -0.6935, 0.1951), (0.7071, -0.7071, 7.55e-08), (0.6935, -0.6935, -0.1951), (0.6533, -0.6533, -0.3827), (0.5879, -0.5879, -0.5556), (0.5, -0.5, -0.7071), (0.3928, -0.3928, -0.8315), (0.2706, -0.2706, -0.9239), (0.1379, -0.1379, -0.9808), (0.1084, -0.1622, 0.9808), (0.2126, -0.3182, 0.9239), (0.3087, -0.4619, 0.8315), (0.3928, -0.5879, 0.7071), (0.4619, -0.6913, 0.5556), (0.5133, -0.7682, 0.3827), (0.5449, -0.8155, 0.1951), (0.5556, -0.8315, 7.55e-08), (0.5449, -0.8155, -0.1951), (0.5133, -0.7682, -0.3827), (0.4619, -0.6913, -0.5556), (0.3928, -0.5879, -0.7071), (0.3087, -0.4619, -0.8315), (0.2126, -0.3182, -0.9239), (0.1084, -0.1622, -0.9808), (3.258e-07, 0.0, -1.0), (0.07466, -0.1802, 0.9808), (0.1464, -0.3536, 0.9239), (0.2126, -0.5133, 0.8315), (0.2706, -0.6533, 0.7071), (0.3182, -0.7682, 0.5556), (0.3536, -0.8536, 0.3827), (0.3753, -0.9061, 0.1951), (0.3827, -0.9239, 7.55e-08), (0.3753, -0.9061, -0.1951), (0.3536, -0.8536, -0.3827), (0.3182, -0.7682, -0.5556), (0.2706, -0.6533, -0.7071), (0.2126, -0.5133, -0.8315), (0.1464, -0.3536, -0.9239), (0.07466, -0.1802, -0.9808), (0.03806, -0.1913, 0.9808), (0.07466, -0.3753, 0.9239), (0.1084, -0.5449, 0.8315), (0.1379, -0.6935, 0.7071), (0.1622, -0.8155, 0.5556), (0.1802, -0.9061, 0.3827), (0.1913, -0.9619, 0.1951), (0.1951, -0.9808, 7.55e-08), (0.1913, -0.9619, -0.1951), (0.1802, -0.9061, -0.3827), (0.1622, -0.8155, -0.5556), (0.1379, -0.6935, -0.7071), (0.1084, -0.5449, -0.8315), (0.07466, -0.3753, -0.9239), (0.03806, -0.1913, -0.9808), (3.117e-07, -0.1951, 0.9808), (2.819e-07, -0.3827, 0.9239), (2.819e-07, -0.5556, 0.8315), (1.851e-07, -0.7071, 0.7071), (1.404e-07, -0.8315, 0.5556), (3.192e-07, -0.9239, 0.3827), (9.567e-08, -0.9808, 0.1951), (1.404e-07, -1.0, 7.55e-08), (9.567e-08, -0.9808, -0.1951), (3.192e-07, -0.9239, -0.3827), (1.404e-07, -0.8315, -0.5556), (1.851e-07, -0.7071, -0.7071), (2.596e-07, -0.5556, -0.8315), (2.521e-07, -0.3827, -0.9239), (3.155e-07, -0.1951, -0.9808), (-0.03806, -0.1913, 0.9808), (-0.07466, -0.3753, 0.9239), (-0.1084, -0.5449, 0.8315), (-0.1379, -0.6935, 0.7071), (-0.1622, -0.8155, 0.5556), (-0.1802, -0.9061, 0.3827), (-0.1913, -0.9619, 0.1951), (-0.1951, -0.9808, 7.55e-08), (-0.1913, -0.9619, -0.1951), (-0.1802, -0.9061, -0.3827), (-0.1622, -0.8155, -0.5556), (-0.1379, -0.6935, -0.7071), (-0.1084, -0.5449, -0.8315), (-0.07466, -0.3753, -0.9239), (-0.03806, -0.1913, -0.9808), (-0.07466, -0.1802, 0.9808), (-0.1464, -0.3536, 0.9239), (-0.2126, -0.5133, 0.8315), (-0.2706, -0.6533, 0.7071), (-0.3182, -0.7682, 0.5556), (-0.3536, -0.8536, 0.3827), (-0.3753, -0.9061, 0.1951), (-0.3827, -0.9239, 7.55e-08), (-0.3753, -0.9061, -0.1951), (-0.3536, -0.8536, -0.3827), (-0.3182, -0.7682, -0.5556), (-0.2706, -0.6533, -0.7071), (-0.2126, -0.5133, -0.8315), (-0.1464, -0.3536, -0.9239), (-0.07466, -0.1802, -0.9808), (-0.1084, -0.1622, 0.9808), (-0.2126, -0.3182, 0.9239), (-0.3087, -0.4619, 0.8315), (-0.3928, -0.5879, 0.7071), (-0.4619, -0.6913, 0.5556), (-0.5133, -0.7682, 0.3827), (-0.5449, -0.8155, 0.1951), (-0.5556, -0.8315, 7.55e-08), (-0.5449, -0.8155, -0.1951), (-0.5133, -0.7682, -0.3827), (-0.4619, -0.6913, -0.5556), (-0.3928, -0.5879, -0.7071), (-0.3087, -0.4619, -0.8315), (-0.2126, -0.3182, -0.9239), (-0.1084, -0.1622, -0.9808), (-0.1379, -0.1379, 0.9808), (-0.2706, -0.2706, 0.9239), (-0.3928, -0.3928, 0.8315), (-0.5, -0.5, 0.7071), (-0.5879, -0.5879, 0.5556), (-0.6533, -0.6533, 0.3827), (-0.6935, -0.6935, 0.1951), (-0.7071, -0.7071, 7.55e-08), (-0.6935, -0.6935, -0.1951), (-0.6533, -0.6533, -0.3827), (-0.5879, -0.5879, -0.5556), (-0.5, -0.5, -0.7071), (-0.3928, -0.3928, -0.8315), (-0.2706, -0.2706, -0.9239), (-0.1379, -0.1379, -0.9808), (-0.1622, -0.1084, 0.9808), (-0.3182, -0.2126, 0.9239), (-0.4619, -0.3087, 0.8315), (-0.5879, -0.3928, 0.7071), (-0.6913, -0.4619, 0.5556), (-0.7682, -0.5133, 0.3827), (-0.8155, -0.5449, 0.1951), (-0.8315, -0.5556, 7.55e-08), (-0.8155, -0.5449, -0.1951), (-0.7682, -0.5133, -0.3827), (-0.6913, -0.4619, -0.5556), (-0.5879, -0.3928, -0.7071), (-0.4619, -0.3087, -0.8315), (-0.3182, -0.2126, -0.9239), (-0.1622, -0.1084, -0.9808), (2.48e-08, -1.247e-07, 1.0), (-0.1802, -0.07466, 0.9808), (-0.3536, -0.1464, 0.9239), (-0.5133, -0.2126, 0.8315), (-0.6533, -0.2706, 0.7071), (-0.7682, -0.3182, 0.5556), (-0.8536, -0.3536, 0.3827), (-0.9061, -0.3753, 0.1951), (-0.9239, -0.3827, 7.55e-08), (-0.9061, -0.3753, -0.1951), (-0.8536, -0.3536, -0.3827), (-0.7682, -0.3182, -0.5556), (-0.6533, -0.2706, -0.7071), (-0.5133, -0.2126, -0.8315), (-0.3536, -0.1464, -0.9239), (-0.1802, -0.07466, -0.9808), (-0.1913, -0.03806, 0.9808), (-0.3753, -0.07466, 0.9239), (-0.5449, -0.1084, 0.8315), (-0.6935, -0.1379, 0.7071), (-0.8155, -0.1622, 0.5556), (-0.9061, -0.1802, 0.3827), (-0.9619, -0.1913, 0.1951), (-0.9808, -0.1951, 7.55e-08), (-0.9619, -0.1913, -0.1951), (-0.9061, -0.1802, -0.3827), (-0.8155, -0.1622, -0.5556), (-0.6935, -0.1379, -0.7071), (-0.5449, -0.1084, -0.8315), (-0.3753, -0.07466, -0.9239), (-0.1913, -0.03806, -0.9808)], [], [(10, 9, 24, 25), (8, 7, 22, 23), (6, 5, 20, 21), (4, 3, 18, 19), (2, 1, 16, 17), (13, 12, 27, 28), (11, 10, 25, 26), (9, 8, 23, 24), (7, 6, 21, 22), (5, 4, 19, 20), (3, 2, 17, 18), (14, 13, 28, 29), (1, 0, 15, 16), (12, 11, 26, 27), (20, 19, 34, 35), (18, 17, 32, 33), (29, 28, 43, 44), (16, 15, 30, 31), (27, 26, 41, 42), (25, 24, 39, 40), (23, 22, 37, 38), (21, 20, 35, 36), (19, 18, 33, 34), (17, 16, 31, 32), (28, 27, 42, 43), (26, 25, 40, 41), (24, 23, 38, 39), (22, 21, 36, 37), (35, 34, 49, 50), (33, 32, 47, 48), (44, 43, 58, 59), (31, 30, 45, 46), (42, 41, 56, 57), (40, 39, 54, 55), (38, 37, 52, 53), (36, 35, 50, 51), (34, 33, 48, 49), (32, 31, 46, 47), (43, 42, 57, 58), (41, 40, 55, 56), (39, 38, 53, 54), (37, 36, 51, 52), (50, 49, 64, 65), (48, 47, 62, 63), (59, 58, 73, 74), (46, 45, 60, 61), (57, 56, 71, 72), (55, 54, 69, 70), (53, 52, 67, 68), (51, 50, 65, 66), (49, 48, 63, 64), (47, 46, 61, 62), (58, 57, 72, 73), (56, 55, 70, 71), (54, 53, 68, 69), (52, 51, 66, 67), (65, 64, 79, 80), (63, 62, 77, 78), (74, 73, 88, 89), (61, 60, 75, 76), (72, 71, 86, 87), (70, 69, 84, 85), (68, 67, 82, 83), (66, 65, 80, 81), (64, 63, 78, 79), (62, 61, 76, 77), (73, 72, 87, 88), (71, 70, 85, 86), (69, 68, 83, 84), (67, 66, 81, 82), (80, 79, 94, 95), (78, 77, 92, 93), (89, 88, 103, 104), (76, 75, 90, 91), (87, 86, 101, 102), (85, 84, 99, 100), (83, 82, 97, 98), (81, 80, 95, 96), (79, 78, 93, 94), (77, 76, 91, 92), (88, 87, 102, 103), (86, 85, 100, 101), (84, 83, 98, 99), (82, 81, 96, 97), (95, 94, 109, 110), (93, 92, 107, 108), (104, 103, 118, 119), (91, 90, 105, 106), (102, 101, 116, 117), (100, 99, 114, 115), (98, 97, 112, 113), (96, 95, 110, 111), (94, 93, 108, 109), (92, 91, 106, 107), (103, 102, 117, 118), (101, 100, 115, 116), (99, 98, 113, 114), (97, 96, 111, 112), (110, 109, 124, 125), (108, 107, 122, 123), (119, 118, 133, 134), (106, 105, 120, 121), (117, 116, 131, 132), (115, 114, 129, 130), (113, 112, 127, 128), (111, 110, 125, 126), (109, 108, 123, 124), (107, 106, 121, 122), (118, 117, 132, 133), (116, 115, 130, 131), (114, 113, 128, 129), (112, 111, 126, 127), (125, 124, 139, 140), (123, 122, 137, 138), (134, 133, 148, 149), (121, 120, 135, 136), (132, 131, 146, 147), (130, 129, 144, 145), (128, 127, 142, 143), (126, 125, 140, 141), (124, 123, 138, 139), (122, 121, 136, 137), (133, 132, 147, 148), (131, 130, 145, 146), (129, 128, 143, 144), (127, 126, 141, 142), (140, 139, 154, 155), (138, 137, 152, 153), (149, 148, 163, 164), (136, 135, 150, 151), (147, 146, 161, 162), (145, 144, 159, 160), (143, 142, 157, 158), (141, 140, 155, 156), (139, 138, 153, 154), (137, 136, 151, 152), (148, 147, 162, 163), (146, 145, 160, 161), (144, 143, 158, 159), (142, 141, 156, 157), (155, 154, 169, 170), (153, 152, 167, 168), (164, 163, 178, 179), (151, 150, 165, 166), (162, 161, 176, 177), (160, 159, 174, 175), (158, 157, 172, 173), (156, 155, 170, 171), (154, 153, 168, 169), (152, 151, 166, 167), (163, 162, 177, 178), (161, 160, 175, 176), (159, 158, 173, 174), (157, 156, 171, 172), (170, 169, 184, 185), (168, 167, 182, 183), (179, 178, 193, 194), (166, 165, 180, 181), (177, 176, 191, 192), (175, 174, 189, 190), (173, 172, 187, 188), (171, 170, 185, 186), (169, 168, 183, 184), (167, 166, 181, 182), (178, 177, 192, 193), (176, 175, 190, 191), (174, 173, 188, 189), (172, 171, 186, 187), (185, 184, 199, 200), (183, 182, 197, 198), (194, 193, 208, 209), (181, 180, 195, 196), (192, 191, 206, 207), (190, 189, 204, 205), (188, 187, 202, 203), (186, 185, 200, 201), (184, 183, 198, 199), (182, 181, 196, 197), (193, 192, 207, 208), (191, 190, 205, 206), (189, 188, 203, 204), (187, 186, 201, 202), (200, 199, 214, 215), (198, 197, 212, 213), (209, 208, 223, 224), (196, 195, 210, 211), (207, 206, 221, 222), (205, 204, 219, 220), (203, 202, 217, 218), (201, 200, 215, 216), (199, 198, 213, 214), (197, 196, 211, 212), (208, 207, 222, 223), (206, 205, 220, 221), (204, 203, 218, 219), (202, 201, 216, 217), (215, 214, 229, 230), (213, 212, 227, 228), (224, 223, 238, 239), (211, 210, 225, 226), (222, 221, 236, 237), (220, 219, 234, 235), (218, 217, 232, 233), (216, 215, 230, 231), (214, 213, 228, 229), (212, 211, 226, 227), (223, 222, 237, 238), (221, 220, 235, 236), (219, 218, 233, 234), (217, 216, 231, 232), (230, 229, 244, 245), (228, 227, 242, 243), (239, 238, 253, 254), (226, 225, 240, 241), (237, 236, 251, 252), (235, 234, 249, 250), (233, 232, 247, 248), (231, 230, 245, 246), (229, 228, 243, 244), (227, 226, 241, 242), (238, 237, 252, 253), (236, 235, 250, 251), (234, 233, 248, 249), (232, 231, 246, 247), (245, 244, 259, 260), (243, 242, 257, 258), (254, 253, 268, 269), (241, 240, 255, 256), (252, 251, 266, 267), (250, 249, 264, 265), (248, 247, 262, 263), (246, 245, 260, 261), (244, 243, 258, 259), (242, 241, 256, 257), (253, 252, 267, 268), (251, 250, 265, 266), (249, 248, 263, 264), (247, 246, 261, 262), (260, 259, 274, 275), (258, 257, 272, 273), (269, 268, 283, 284), (256, 255, 270, 271), (267, 266, 281, 282), (265, 264, 279, 280), (263, 262, 277, 278), (261, 260, 275, 276), (259, 258, 273, 274), (257, 256, 271, 272), (268, 267, 282, 283), (266, 265, 280, 281), (264, 263, 278, 279), (262, 261, 276, 277), (275, 274, 289, 290), (273, 272, 287, 288), (284, 283, 298, 299), (271, 270, 285, 286), (282, 281, 296, 297), (280, 279, 294, 295), (278, 277, 292, 293), (276, 275, 290, 291), (274, 273, 288, 289), (272, 271, 286, 287), (283, 282, 297, 298), (281, 280, 295, 296), (279, 278, 293, 294), (277, 276, 291, 292), (290, 289, 304, 305), (288, 287, 302, 303), (299, 298, 313, 314), (286, 285, 300, 301), (297, 296, 311, 312), (295, 294, 309, 310), (293, 292, 307, 308), (291, 290, 305, 306), (289, 288, 303, 304), (287, 286, 301, 302), (298, 297, 312, 313), (296, 295, 310, 311), (294, 293, 308, 309), (292, 291, 306, 307), (305, 304, 319, 320), (303, 302, 317, 318), (314, 313, 328, 329), (301, 300, 315, 316), (312, 311, 326, 327), (310, 309, 324, 325), (308, 307, 322, 323), (306, 305, 320, 321), (304, 303, 318, 319), (302, 301, 316, 317), (313, 312, 327, 328), (311, 310, 325, 326), (309, 308, 323, 324), (307, 306, 321, 322), (320, 319, 335, 336), (318, 317, 333, 334), (329, 328, 344, 345), (316, 315, 331, 332), (327, 326, 342, 343), (325, 324, 340, 341), (323, 322, 338, 339), (321, 320, 336, 337), (319, 318, 334, 335), (317, 316, 332, 333), (328, 327, 343, 344), (326, 325, 341, 342), (324, 323, 339, 340), (322, 321, 337, 338), (336, 335, 350, 351), (334, 333, 348, 349), (345, 344, 359, 360), (332, 331, 346, 347), (343, 342, 357, 358), (341, 340, 355, 356), (339, 338, 353, 354), (337, 336, 351, 352), (335, 334, 349, 350), (333, 332, 347, 348), (344, 343, 358, 359), (342, 341, 356, 357), (340, 339, 354, 355), (338, 337, 352, 353), (351, 350, 365, 366), (349, 348, 363, 364), (360, 359, 374, 375), (347, 346, 361, 362), (358, 357, 372, 373), (356, 355, 370, 371), (354, 353, 368, 369), (352, 351, 366, 367), (350, 349, 364, 365), (348, 347, 362, 363), (359, 358, 373, 374), (357, 356, 371, 372), (355, 354, 369, 370), (353, 352, 367, 368), (366, 365, 380, 381), (364, 363, 378, 379), (375, 374, 389, 390), (362, 361, 376, 377), (373, 372, 387, 388), (371, 370, 385, 386), (369, 368, 383, 384), (367, 366, 381, 382), (365, 364, 379, 380), (363, 362, 377, 378), (374, 373, 388, 389), (372, 371, 386, 387), (370, 369, 384, 385), (368, 367, 382, 383), (381, 380, 395, 396), (379, 378, 393, 394), (390, 389, 404, 405), (377, 376, 391, 392), (388, 387, 402, 403), (386, 385, 400, 401), (384, 383, 398, 399), (382, 381, 396, 397), (380, 379, 394, 395), (378, 377, 392, 393), (389, 388, 403, 404), (387, 386, 401, 402), (385, 384, 399, 400), (383, 382, 397, 398), (396, 395, 410, 411), (394, 393, 408, 409), (405, 404, 419, 420), (392, 391, 406, 407), (403, 402, 417, 418), (401, 400, 415, 416), (399, 398, 413, 414), (397, 396, 411, 412), (395, 394, 409, 410), (393, 392, 407, 408), (404, 403, 418, 419), (402, 401, 416, 417), (400, 399, 414, 415), (398, 397, 412, 413), (411, 410, 425, 426), (409, 408, 423, 424), (420, 419, 434, 435), (407, 406, 421, 422), (418, 417, 432, 433), (416, 415, 430, 431), (414, 413, 428, 429), (412, 411, 426, 427), (410, 409, 424, 425), (408, 407, 422, 423), (419, 418, 433, 434), (417, 416, 431, 432), (415, 414, 429, 430), (413, 412, 427, 428), (426, 425, 440, 441), (424, 423, 438, 439), (435, 434, 449, 450), (422, 421, 436, 437), (433, 432, 447, 448), (431, 430, 445, 446), (429, 428, 443, 444), (427, 426, 441, 442), (425, 424, 439, 440), (423, 422, 437, 438), (434, 433, 448, 449), (432, 431, 446, 447), (430, 429, 444, 445), (428, 427, 442, 443), (441, 440, 456, 457), (439, 438, 454, 455), (450, 449, 465, 466), (437, 436, 452, 453), (448, 447, 463, 464), (446, 445, 461, 462), (444, 443, 459, 460), (442, 441, 457, 458), (440, 439, 455, 456), (438, 437, 453, 454), (449, 448, 464, 465), (447, 446, 462, 463), (445, 444, 460, 461), (443, 442, 458, 459), (457, 456, 471, 472), (455, 454, 469, 470), (466, 465, 480, 481), (453, 452, 467, 468), (464, 463, 478, 479), (462, 461, 476, 477), (460, 459, 474, 475), (458, 457, 472, 473), (456, 455, 470, 471), (454, 453, 468, 469), (465, 464, 479, 480), (463, 462, 477, 478), (461, 460, 475, 476), (459, 458, 473, 474), (330, 14, 29), (0, 451, 15), (330, 29, 44), (15, 451, 30), (330, 44, 59), (30, 451, 45), (330, 59, 74), (45, 451, 60), (330, 74, 89), (60, 451, 75), (330, 89, 104), (75, 451, 90), (330, 104, 119), (90, 451, 105), (330, 119, 134), (105, 451, 120), (330, 134, 149), (120, 451, 135), (330, 149, 164), (135, 451, 150), (330, 164, 179), (150, 451, 165), (330, 179, 194), (165, 451, 180), (330, 194, 209), (180, 451, 195), (330, 209, 224), (195, 451, 210), (330, 224, 239), (210, 451, 225), (330, 239, 254), (225, 451, 240), (330, 254, 269), (240, 451, 255), (330, 269, 284), (255, 451, 270), (330, 284, 299), (270, 451, 285), (330, 299, 314), (285, 451, 300), (330, 314, 329), (300, 451, 315), (330, 329, 345), (315, 451, 331), (330, 345, 360), (331, 451, 346), (330, 360, 375), (346, 451, 361), (330, 375, 390), (361, 451, 376), (330, 390, 405), (376, 451, 391), (330, 405, 420), (391, 451, 406), (330, 420, 435), (406, 451, 421), (330, 435, 450), (421, 451, 436), (330, 450, 466), (436, 451, 452), (330, 466, 481), (452, 451, 467), (472, 471, 4, 5), (470, 469, 2, 3), (481, 480, 13, 14), (468, 467, 0, 1), (479, 478, 11, 12), (477, 476, 9, 10), (475, 474, 7, 8), (473, 472, 5, 6), (471, 470, 3, 4), (330, 481, 14), (469, 468, 1, 2), (480, 479, 12, 13), (467, 451, 0), (478, 477, 10, 11), (476, 475, 8, 9), (474, 473, 6, 7)])
me_sphere.materials.append(mat_spheremat)
me_sphere.use_remesh_preserve_volume = False
me_sphere.use_remesh_preserve_attributes = False
me_sphere.use_mirror_vertex_groups = False
me_sphere.update()
arm_armature = bpy.data.armatures.new('Armature')  # bones are not reproduced
arm_armature_001 = bpy.data.armatures.new('Armature.001')  # bones are not reproduced

# ---- objects
ob_plane_001 = bpy.data.objects.new('Plane.001', me_plane_001)
ob_armature = bpy.data.objects.new('Armature', arm_armature)
ob_knight = bpy.data.objects.new('Knight', me_knightmesh)
ob_lamp = bpy.data.objects.new('Lamp', light_lamp)
ob_camera = bpy.data.objects.new('Camera', cam_camera)
ob_armature_001 = bpy.data.objects.new('Armature.001', arm_armature_001)
ob_sphere = bpy.data.objects.new('Sphere', me_sphere)

# ---- transforms, parenting, visibility, modifiers, constraints
ob_plane_001.location = (0.0, 3.475, 0.0)
ob_plane_001.scale = (1.0, 0.1, 1.0)
ob_plane_001.lineart.crease_threshold = 0.0
_m = ob_plane_001.modifiers.new('Array', 'ARRAY')
_m.count = 20
_m.use_constant_offset = True
_m.constant_offset_displace = (0.0, -4.0, 0.0)
_m.use_relative_offset = False
_m.relative_offset_displace = (0.4, 0.0, 0.0)
ob_armature.location = (0.0, -3.972e-08, 0.0)
ob_armature.scale = (0.2718, 0.2718, 0.2718)
ob_armature.show_in_front = True
ob_armature.lineart.crease_threshold = 0.0
ob_knight.parent = ob_armature
ob_knight.matrix_parent_inverse = Matrix(((3.68, 0.0, 0.0, 0.0), (0.0, 3.68, 0.0, 1.462e-07), (0.0, 0.0, 3.68, 0.0), (0.0, 0.0, 0.0, 1.0)))
ob_knight.location = (0.0, 0.0, 0.5)
ob_knight.lineart.crease_threshold = 0.0
_vg = ob_knight.vertex_groups.new(name='Arm')
_vg.add([0, 1, 2, 3, 4, 5, 6, 7, 8, 9, 10, 11, 12, 13, 14, 15, 16, 17, 18, 19, 77, 78, 79, 80, 81, 82, 83, 84, 85, 86, 91, 92, 93, 94, 95, 96, 97, 101, 102, 103, 104, 247, 248, 249, 250, 261, 262, 263, 266, 267, 268, 276, 277, 278, 279, 280, 281, 282, 283, 284, 285, 286, 287, 288, 289, 290, 291, 292, 293, 294, 295, 296, 297, 298, 299, 300, 372, 373, 374, 375, 376, 377, 378, 379, 380, 381, 388, 389, 390, 391, 392, 393, 394, 399, 400, 401, 402, 553, 554, 555, 556, 570, 571, 572, 575, 576, 577, 586, 587, 588, 589, 590], 1.0, 'REPLACE')
_vg = ob_knight.vertex_groups.new(name='Torso')
_vg.add([20, 21, 22, 23, 24, 25, 26, 27, 28, 29, 30, 31, 32, 33, 34, 35, 36, 37, 38, 39, 40, 41, 42, 43, 44, 45, 46, 47, 48, 49, 50, 51, 52, 53, 54, 55, 56, 57, 58, 59, 60, 61, 62, 63, 64, 65, 66, 67, 68, 69, 70, 71, 72, 73, 74, 75, 76, 109, 110, 111, 112, 113, 114, 301, 302, 303, 304, 305, 306, 307, 308, 309, 310, 311, 312, 313, 314, 315, 316, 317, 318, 319, 320, 321, 322, 323, 324, 325, 326, 327, 328, 329, 330, 331, 332, 333, 334, 335, 336, 337, 338, 339, 340, 341, 342, 343, 344, 345, 346, 347, 348, 349, 350, 351, 352, 353, 354, 355, 356, 357, 358, 359, 360, 361, 362, 363, 364, 365, 366, 367, 368, 369, 370, 371, 410, 411, 412, 413, 414, 415, 416, 417], 1.0, 'REPLACE')
_vg = ob_knight.vertex_groups.new(name='Helmet')
_vg.add([87, 88, 89, 90, 98, 99, 100, 105, 106, 108, 234, 235, 236, 237, 238, 239, 240, 241, 242, 243, 251, 252, 253, 254, 255, 256, 257, 258, 259, 260, 264, 265, 269, 270, 271, 272, 273, 274, 275, 382, 383, 384, 385, 386, 387, 395, 396, 397, 398, 403, 404, 405, 406, 408, 409, 537, 539, 540, 541, 542, 543, 544, 545, 546, 547, 548, 557, 558, 559, 560, 561, 562, 563, 564, 565, 566, 567, 568, 569, 573, 574, 578, 579, 580, 581, 582, 583, 584, 585], 1.0, 'REPLACE')
_vg = ob_knight.vertex_groups.new(name='Shoulder')
_vg.add([115, 116, 117, 118, 119, 120, 121, 122, 123, 124, 125, 126, 127, 128, 129, 130, 131, 132, 133, 134, 135, 136, 137, 138, 139, 140, 141, 142, 143, 144, 145, 146, 147, 148, 149, 150, 151, 152, 153, 154, 155, 156, 157, 158, 159, 160, 161, 162, 163, 164, 165, 166, 167, 168, 169, 170, 171, 172, 173, 174, 175, 176, 177, 178, 179, 180, 181, 182, 183, 184, 185, 186, 187, 188, 189, 190, 191, 192, 193, 418, 419, 420, 421, 422, 423, 424, 425, 426, 427, 428, 429, 430, 431, 432, 433, 434, 435, 436, 437, 438, 439, 440, 441, 442, 443, 444, 445, 446, 447, 448, 449, 450, 451, 452, 453, 454, 455, 456, 457, 458, 459, 460, 461, 462, 463, 464, 465, 466, 467, 468, 469, 470, 471, 472, 473, 474, 475, 476, 477, 478, 479, 480, 481, 482, 483, 484, 485, 486, 487, 488, 489, 490, 491, 492, 493, 494, 495, 496], 1.0, 'REPLACE')
_vg = ob_knight.vertex_groups.new(name='Foot')
_vg.add([107, 194, 195, 196, 197, 198, 199, 200, 201, 202, 203, 204, 205, 206, 207, 208, 209, 210, 211, 212, 213, 214, 215, 216, 217, 218, 219, 220, 221, 222, 223, 224, 225, 226, 227, 228, 229, 230, 231, 232, 233, 244, 245, 246, 407, 497, 498, 499, 500, 501, 502, 503, 504, 505, 506, 507, 508, 509, 510, 511, 512, 513, 514, 515, 516, 517, 518, 519, 520, 521, 522, 523, 524, 525, 526, 527, 528, 529, 530, 531, 532, 533, 534, 535, 536, 538, 549, 550, 551, 552, 591, 592, 593, 594, 595, 596, 597, 598, 599, 600, 601, 602, 603, 604, 605, 606, 607, 608, 609, 610], 1.0, 'REPLACE')
_vg = ob_knight.vertex_groups.new(name='Root')
_vg = ob_knight.vertex_groups.new(name='Spine.Lower')
for _i, _w in zip([20, 21, 22, 23, 24, 25, 26, 29, 30, 31, 32, 33, 34, 35, 36, 37, 38, 39, 40, 41, 42, 43, 44, 45, 46, 49, 50, 51, 52, 53, 54, 55, 56, 57, 58, 59, 60, 61, 62, 63, 64, 65, 67, 68, 69, 70, 71, 72, 75, 76, 109, 110, 111, 112, 113, 114, 301, 302, 303, 304, 305, 306, 307, 308, 309, 310, 311, 312, 317, 318, 319, 320, 321, 322, 323, 324, 325, 326, 327, 328, 329, 330, 331, 332, 333, 334, 335, 336, 337, 338, 341, 342, 343, 344, 345, 346, 347, 348, 349, 350, 351, 352, 353, 354, 355, 356, 357, 358, 360, 361, 362, 363, 364, 365, 367, 368, 370, 371, 410, 411, 412, 413, 414, 415, 416, 417], [0.07553, 0.06783, 0.07889, 0.01904, 0.004335, 0.01136, 0.0546, 0.1258, 0.325, 0.2669, 0.1351, 0.06437, 0.02505, 0.08931, 0.08401, 0.1085, 0.08049, 0.08249, 0.07651, 0.1201, 0.06211, 0.08175, 0.07808, 0.06198, 0.006614, 0.6273, 0.0741, 0.1131, 0.09658, 0.07419, 0.08283, 0.003915, 0.072, 0.06749, 0.3478, 0.3068, 0.08225, 0.07805, 0.07477, 0.08196, 0.1133, 0.07864, 0.06787, 0.07171, 0.06481, 0.07144, 0.0773, 0.06228, 0.06267, 0.07588, 0.03959, 0.0864, 0.06662, 0.1296, 0.1445, 0.1876, 0.07553, 0.06783, 0.05032, 0.07889, 0.01904, 0.004335, 0.748, 0.2283, 0.01136, 0.0546, 0.07153, 0.003904, 0.1258, 0.325, 0.8002, 0.06563, 0.2669, 0.1351, 0.06437, 0.02505, 0.08931, 0.08401, 0.1441, 0.1085, 0.08049, 0.08249, 0.06329, 0.07651, 0.1201, 0.06211, 0.08175, 0.07808, 0.06198, 0.006614, 0.6273, 0.0741, 0.1131, 0.09658, 0.07419, 0.08283, 0.003915, 0.072, 0.06749, 0.3478, 0.3068, 0.08225, 0.07805, 0.07477, 0.08196, 0.1133, 0.226, 0.07864, 0.06787, 0.07171, 0.06481, 0.07144, 0.0773, 0.06228, 0.05211, 0.05847, 0.06267, 0.07588, 0.03959, 0.0864, 0.02644, 0.06662, 0.1296, 0.2459, 0.1445, 0.1876]): _vg.add([_i], _w, 'REPLACE')
_vg = ob_knight.vertex_groups.new(name='Spine.Upper')
for _i, _w in zip([23, 25, 26, 27, 28, 29, 30, 31, 32, 33, 34, 43, 45, 46, 47, 48, 49, 50, 58, 59, 66, 74, 109, 110, 111, 112, 113, 114, 116, 120, 158, 170, 305, 308, 309, 310, 311, 312, 313, 314, 315, 316, 317, 318, 319, 320, 321, 322, 323, 324, 335, 337, 338, 339, 340, 341, 342, 350, 351, 357, 359, 366, 369, 410, 411, 412, 413, 414, 415, 416, 417, 419, 423, 461, 473], [0.01581, 0.1259, 0.1884, 0.06128, 0.02217, 0.4588, 0.4223, 0.4176, 0.4028, 0.2, 0.1474, 0.04134, 0.2509, 0.1483, 0.05239, 0.102, 0.2102, 0.4992, 0.2646, 0.3111, 0.003084, 0.06628, 0.2493, 0.2896, 0.2487, 0.393, 0.3833, 0.5442, 0.04102, 0.006224, 0.006323, 0.003688, 0.01581, 0.02269, 0.1259, 0.1884, 0.601, 0.2526, 0.06128, 0.02217, 0.1223, 0.1766, 0.4588, 0.4223, 0.1408, 0.4975, 0.4176, 0.4028, 0.2, 0.1474, 0.04134, 0.2509, 0.1483, 0.05239, 0.102, 0.2102, 0.4992, 0.2646, 0.3111, 0.02172, 0.003084, 0.6953, 0.06628, 0.2493, 0.2896, 0.4095, 0.2487, 0.393, 0.6469, 0.3833, 0.5442, 0.04102, 0.006224, 0.006323, 0.003688]): _vg.add([_i], _w, 'REPLACE')
_vg = ob_knight.vertex_groups.new(name='Neck')
for _i, _w in zip([8, 11, 26, 27, 28, 45, 46, 47, 48, 73, 74, 79, 80, 87, 88, 89, 90, 98, 99, 100, 105, 106, 108, 116, 117, 120, 121, 127, 128, 131, 137, 139, 147, 148, 150, 155, 158, 159, 164, 166, 168, 170, 175, 178, 234, 235, 236, 237, 238, 239, 240, 241, 242, 243, 251, 252, 253, 254, 255, 256, 257, 258, 259, 260, 264, 265, 269, 270, 271, 272, 273, 274, 275, 289, 290, 291, 292, 310, 311, 312, 313, 314, 315, 316, 323, 337, 338, 339, 340, 366, 369, 374, 375, 382, 383, 384, 385, 386, 387, 388, 389, 395, 396, 397, 398, 403, 404, 405, 406, 408, 409, 415, 419, 420, 422, 423, 424, 430, 431, 432, 434, 439, 440, 442, 448, 450, 451, 453, 458, 460, 461, 462, 467, 469, 471, 473, 477, 478, 479, 481, 488, 490, 493, 537, 539, 540, 541, 542, 543, 544, 545, 546, 547, 548, 557, 558, 559, 560, 561, 562, 563, 564, 565, 566, 567, 568, 569, 573, 574, 578, 579, 580, 581, 582, 583, 584, 585], [0.0, 0.0, 0.006025, 0.0, 0.0, 0.0, 0.0, 0.0, 0.0, 0.0, 0.0, 0.0, 0.0, 0.0, 0.0, 0.0, 0.0, 0.0, 0.0, 0.0, 0.0, 0.0, 0.0, 0.04102, 0.0, 0.0, 0.0, 0.0, 0.0, 0.0, 0.0, 0.0, 0.0, 0.0, 0.0, 0.0, 0.0, 0.0, 0.0, 0.0, 0.0, 0.003688, 0.0, 0.0, 0.0, 0.0, 0.0, 0.0, 0.0, 0.0, 0.0, 0.0, 0.0, 0.0, 0.0, 0.0, 0.0, 0.0, 0.0, 0.0, 0.0, 0.0, 0.0, 0.0, 0.0, 0.0, 0.0, 0.0, 0.0, 0.0, 0.0, 0.0, 0.0, 0.0, 0.0, 0.0, 0.0, 0.0, 0.0, 0.0, 0.0, 0.0, 0.0, 0.0, 0.0, 0.0, 0.0, 0.0, 0.0, 0.0, 0.0, 0.0, 0.0, 0.0, 0.0, 0.0, 0.0, 0.0, 0.0, 0.0, 0.0, 0.0, 0.0, 0.0, 0.0, 0.0, 0.0, 0.0, 0.0, 0.0, 0.0, 0.008313, 0.04102, 0.0, 0.0, 0.0, 0.0, 0.0, 0.0, 0.0, 0.0, 0.0, 0.0, 0.0, 0.0, 0.0, 0.0, 0.0, 0.0, 0.0, 0.0, 0.0, 0.0, 0.0, 0.0, 0.003688, 0.0, 0.0, 0.0, 0.0, 0.0, 0.0, 0.0, 0.0, 0.0, 0.0, 0.03883, 0.0, 0.0, 0.0, 0.0, 0.0, 0.0, 0.0, 0.0, 0.0, 0.0, 0.0, 0.0, 0.0, 0.0, 0.0, 0.0, 0.0, 0.0, 0.0, 0.0, 0.0, 0.0, 0.0, 0.0, 0.0, 0.0, 0.0, 0.0, 0.0, 0.0]): _vg.add([_i], _w, 'REPLACE')
_vg = ob_knight.vertex_groups.new(name='Head')
for _i, _w in zip([27, 73, 87, 88, 89, 90, 98, 99, 100, 105, 106, 108, 139, 182, 234, 235, 236, 237, 238, 239, 240, 241, 242, 243, 251, 252, 253, 254, 255, 256, 257, 258, 259, 260, 264, 265, 269, 270, 271, 272, 273, 274, 275, 314, 315, 339, 382, 383, 384, 385, 386, 387, 395, 396, 397, 398, 403, 404, 405, 406, 408, 409, 537, 539, 540, 541, 542, 543, 544, 545, 546, 547, 548, 557, 558, 559, 560, 561, 562, 563, 564, 565, 566, 567, 568, 569, 573, 574, 578, 579, 580, 581, 582, 583, 584, 585], [0.02422, 0.1803, 1.0, 1.0, 1.0, 1.0, 1.0, 1.0, 1.0, 1.0, 1.0, 1.0, 0.00146, 0.02087, 1.0, 1.0, 1.0, 1.0, 1.0, 1.0, 1.0, 1.0, 1.0, 1.0, 1.0, 1.0, 1.0, 1.0, 1.0, 1.0, 1.0, 1.0, 1.0, 1.0, 1.0, 1.0, 1.0, 1.0, 1.0, 1.0, 1.0, 1.0, 1.0, 0.09555, 0.06784, 0.006564, 1.0, 1.0, 1.0, 1.0, 1.0, 1.0, 1.0, 1.0, 1.0, 1.0, 1.0, 1.0, 1.0, 1.0, 1.0, 1.0, 1.0, 1.0, 1.0, 1.0, 1.0, 1.0, 1.0, 1.0, 1.0, 1.0, 1.0, 1.0, 1.0, 1.0, 1.0, 1.0, 1.0, 1.0, 1.0, 1.0, 1.0, 1.0, 1.0, 1.0, 1.0, 1.0, 1.0, 1.0, 1.0, 1.0, 1.0, 1.0, 1.0, 1.0]): _vg.add([_i], _w, 'REPLACE')
_vg = ob_knight.vertex_groups.new(name='Shoulder.R')
for _i, _w in zip([0, 1, 2, 3, 4, 5, 6, 7, 8, 9, 10, 11, 12, 13, 14, 15, 16, 17, 18, 19, 77, 78, 79, 80, 81, 82, 83, 84, 85, 86, 91, 92, 93, 94, 95, 96, 97, 101, 102, 103, 104, 115, 116, 117, 118, 119, 120, 121, 122, 123, 124, 125, 126, 127, 128, 129, 130, 131, 132, 133, 134, 135, 136, 137, 138, 139, 140, 141, 142, 143, 144, 145, 146, 147, 148, 149, 150, 151, 152, 153, 154, 155, 156, 157, 158, 159, 160, 161, 162, 163, 164, 165, 166, 167, 168, 169, 170, 171, 172, 173, 174, 175, 176, 177, 178, 179, 180, 181, 182, 183, 184, 185, 186, 187, 188, 189, 190, 191, 192, 193, 247, 248, 249, 250, 261, 262, 263, 266, 267, 268, 276, 277, 278, 279, 280, 281, 282, 283, 284, 285, 286, 287, 288, 289, 290, 291, 292, 297, 298, 299, 300, 372, 373, 374, 375, 376, 377, 378, 379, 388, 389, 390, 391, 399, 400, 401, 402, 418, 419, 420, 421, 422, 423, 424, 425, 426, 427, 428, 429, 430, 431, 432, 433, 434, 435, 436, 437, 438, 439, 440, 441, 442, 443, 444, 445, 446, 447, 448, 449, 450, 451, 452, 453, 454, 455, 456, 457, 458, 459, 460, 461, 462, 463, 464, 465, 466, 467, 468, 469, 470, 471, 472, 473, 474, 475, 476, 477, 478, 479, 480, 481, 482, 483, 484, 485, 486, 487, 488, 489, 490, 491, 492, 493, 494, 495, 496], [0.0, 0.0, 0.0, 0.0, 0.0, 0.0, 0.0, 0.0, 0.0, 0.0, 0.0, 0.0, 0.0, 0.0, 0.0, 0.0, 0.0, 0.0, 0.0, 0.0, 0.0, 0.0, 0.0, 0.0, 0.0, 0.0, 0.0, 0.0, 0.0, 0.0, 0.0, 0.0, 0.0, 0.0, 0.0, 0.0, 0.0, 0.0, 0.0, 0.0, 0.0, 0.0, 0.0, 0.0, 0.0, 0.0, 0.0, 0.0, 0.0, 0.0, 0.0, 0.0, 0.0, 0.0, 0.0, 0.0, 0.0, 0.0, 0.0, 0.0, 0.0, 0.0, 0.0, 0.0, 0.0, 0.0, 0.0, 0.0, 0.0, 0.0, 0.0, 0.0, 0.0, 0.0, 0.0, 0.0, 0.0, 0.0, 0.0, 0.0, 0.0, 0.0, 0.0, 0.0, 0.0, 0.0, 0.0, 0.0, 0.0, 0.0, 0.0, 0.0, 0.0, 0.0, 0.0, 0.0, 0.0, 0.0, 0.0, 0.0, 0.0, 0.0, 0.0, 0.0, 0.0, 0.0, 0.0, 0.0, 0.0, 0.0, 0.0, 0.0, 0.0, 0.0, 0.0, 0.0, 0.0, 0.0, 0.0, 0.0, 0.0, 0.0, 0.0, 0.0, 0.0, 0.0, 0.0, 0.0, 0.0, 0.0, 0.0, 0.0, 0.0, 0.0, 0.0, 0.0, 0.0, 0.0, 0.0, 0.0, 0.0, 0.0, 0.0, 0.0, 0.0, 0.0, 0.0, 0.0, 0.0, 0.0, 0.0, 0.0, 0.0, 0.0, 0.0, 0.0, 0.0, 0.0, 0.0, 0.0, 0.0, 0.0, 0.0, 0.0, 0.0, 0.0, 0.0, 0.0, 0.0, 0.0, 0.0, 0.0, 0.0, 0.0, 0.0, 0.0, 0.0, 0.0, 0.0, 0.0, 0.0, 0.0, 0.0, 0.0, 0.0, 0.0, 0.0, 0.0, 0.0, 0.0, 0.0, 0.0, 0.0, 0.0, 0.0, 0.0, 0.0, 0.0, 0.0, 0.0, 0.0, 0.0, 0.0, 0.0, 0.0, 0.0, 0.0, 0.0, 0.0, 0.0, 0.0, 0.0, 0.0, 0.0, 0.0, 0.0, 0.0, 0.0, 0.0, 0.0, 0.0, 0.0, 0.0, 0.0, 0.0, 0.0, 0.0, 0.0, 0.0, 0.0, 0.0, 0.0, 0.0, 0.0, 0.0, 0.0, 0.0, 0.0, 0.0, 0.0, 0.0, 0.0, 0.0, 0.0, 0.0, 0.0]): _vg.add([_i], _w, 'REPLACE')
_vg = ob_knight.vertex_groups.new(name='Arm.Upper.R')
_vg.add([4, 5, 6, 7, 8, 9, 10, 11, 16, 17, 18, 19, 77, 78, 79, 80, 81, 82, 91, 92, 93, 94, 103, 104, 115, 116, 117, 118, 119, 120, 121, 122, 123, 124, 125, 126, 127, 128, 129, 130, 131, 132, 133, 134, 135, 136, 137, 138, 139, 140, 141, 142, 143, 144, 145, 146, 147, 148, 149, 150, 151, 152, 153, 154, 155, 156, 157, 158, 159, 160, 161, 162, 163, 164, 165, 166, 167, 168, 169, 170, 171, 172, 173, 174, 175, 176, 177, 178, 179, 180, 181, 182, 183, 184, 185, 186, 187, 188, 189, 190, 191, 192, 193], 1.0, 'REPLACE')
_vg = ob_knight.vertex_groups.new(name='Arm.Lower.R')
for _i, _w in zip([0, 1, 2, 3, 4, 5, 6, 7, 8, 9, 10, 11, 12, 13, 14, 15, 16, 17, 18, 19, 77, 78, 79, 80, 81, 82, 83, 84, 85, 86, 91, 92, 93, 94, 95, 96, 97, 101, 102, 103, 104, 115, 116, 117, 118, 119, 120, 121, 122, 123, 124, 125, 126, 127, 128, 129, 130, 131, 132, 133, 134, 135, 136, 137, 138, 139, 140, 141, 142, 143, 144, 145, 146, 147, 148, 149, 150, 151, 152, 153, 154, 155, 156, 157, 158, 159, 160, 161, 162, 163, 164, 165, 166, 167, 168, 169, 170, 171, 172, 173, 174, 175, 176, 177, 178, 179, 180, 181, 183, 184, 185, 187, 189, 190, 192, 247, 248, 249, 250, 261, 262, 263, 266, 267, 268, 276, 277, 278, 279, 280], [1.0, 1.0, 1.0, 1.0, 1.0, 1.0, 1.0, 1.0, 0.0, 0.0, 0.0, 0.0, 1.0, 1.0, 1.0, 1.0, 0.0, 0.0, 0.0, 0.0, 0.0, 0.0, 0.0, 0.0, 1.0, 1.0, 1.0, 1.0, 1.0, 1.0, 0.0, 0.0, 0.0, 0.0, 1.0, 1.0, 1.0, 1.0, 1.0, 1.0, 1.0, 0.0, 0.0, 0.0, 0.0, 0.0, 0.0, 0.0, 0.0, 0.0, 0.0, 0.0, 0.0, 0.0, 0.0, 0.0, 0.0, 0.0, 0.0, 0.0, 0.0, 0.0, 0.0, 0.0, 0.0, 0.0, 0.0, 0.0, 0.0, 0.0, 0.0, 0.0, 0.0, 0.0, 0.0, 0.0, 0.0, 0.0, 0.0, 0.0, 0.0, 0.0, 0.0, 0.0, 0.0, 0.0, 0.0, 0.0, 0.0, 0.0, 0.0, 0.0, 0.0, 0.0, 0.0, 0.0, 0.0, 0.0, 0.0, 0.0, 0.0, 0.0, 0.0, 0.0, 0.0, 0.0, 0.0, 0.0, 0.0, 0.0, 0.0, 0.0, 0.0, 0.0, 0.0, 1.0, 1.0, 1.0, 1.0, 1.0, 1.0, 1.0, 1.0, 1.0, 1.0, 1.0, 1.0, 1.0, 1.0, 1.0]): _vg.add([_i], _w, 'REPLACE')
_vg = ob_knight.vertex_groups.new(name='Shoulder.L')
_vg = ob_knight.vertex_groups.new(name='Arm.Upper.L')
_vg.add([285, 286, 287, 288, 289, 290, 291, 292, 297, 298, 299, 300, 372, 373, 374, 375, 376, 377, 388, 389, 390, 391, 401, 402, 418, 419, 420, 421, 422, 423, 424, 425, 426, 427, 428, 429, 430, 431, 432, 433, 434, 435, 436, 437, 438, 439, 440, 441, 442, 443, 444, 445, 446, 447, 448, 449, 450, 451, 452, 453, 454, 455, 456, 457, 458, 459, 460, 461, 462, 463, 464, 465, 466, 467, 468, 469, 470, 471, 472, 473, 474, 475, 476, 477, 478, 479, 480, 481, 482, 483, 484, 485, 486, 487, 488, 489, 490, 491, 492, 493, 494, 495, 496], 1.0, 'REPLACE')
_vg = ob_knight.vertex_groups.new(name='Arm.Lower.L')
_vg.add([281, 282, 283, 284, 285, 286, 287, 288, 293, 294, 295, 296, 376, 377, 378, 379, 380, 381, 392, 393, 394, 399, 400, 401, 402, 553, 554, 555, 556, 570, 571, 572, 575, 576, 577, 586, 587, 588, 589, 590], 1.0, 'REPLACE')
_vg = ob_knight.vertex_groups.new(name='Hip.R')
_vg = ob_knight.vertex_groups.new(name='Leg.Upper.R')
for _i, _w in zip([35, 36, 37, 38, 39, 40, 51, 52, 53, 54, 60, 61, 63, 64, 67, 68, 69, 75, 76, 107, 228, 229, 230, 231, 232, 233, 245, 246, 301, 302, 305, 306, 325, 326, 327, 328, 329, 330, 331, 332, 333, 334, 335, 336, 343, 344, 345, 346, 347, 348, 349, 352, 353, 354, 355, 356, 360, 361, 362, 363, 364, 365, 368, 370, 371, 407, 507, 511, 513, 517, 518, 523, 525, 526, 528, 529, 531, 532, 533, 534, 535, 536, 549, 551, 552], [1.0, 0.9666, 0.07624, 1.0, 0.4801, 0.9291, 1.0, 0.268, 0.667, 0.588, 1.0, 1.0, 0.5281, 0.4024, 0.7349, 0.598, 0.9639, 0.7733, 0.5882, 0.1315, 0.9989, 0.9958, 0.9948, 0.988, 1.0, 0.9647, 0.04627, 0.2949, 0.0, 0.0, 0.0, 0.0, 0.0, 0.0, 0.7783, 0.09288, 0.0, 0.0, 0.1686, 0.0, 0.0, 0.0, 0.0, 0.0, 0.0, 0.0, 0.0, 0.0, 0.0, 0.0, 0.0, 0.0, 0.0, 0.0, 0.0, 0.2024, 0.0, 0.0, 0.0, 0.0, 0.0, 0.0, 0.152, 0.0, 0.0, 0.0, 0.0, 0.0, 0.0, 0.0, 0.0, 0.0, 0.0, 0.0, 0.0, 0.0, 0.0, 0.0, 0.0, 0.0, 0.0, 0.0, 0.0, 0.0, 0.0]): _vg.add([_i], _w, 'REPLACE')
_vg = ob_knight.vertex_groups.new(name='Leg.Lower.R')
for _i, _w in zip([20, 21, 22, 42, 44, 56, 57, 61, 62, 65, 67, 68, 70, 71, 72, 194, 195, 196, 197, 198, 199, 200, 201, 202, 203, 204, 205, 206, 207, 208, 209, 210, 211, 212, 213, 214, 215, 216, 217, 218, 219, 220, 221, 222, 223, 224, 225, 226, 227, 303, 334, 365, 367, 368, 499, 507, 518, 601, 602, 603, 604, 605, 606, 607, 608, 609, 610], [0.4694, 0.9232, 0.4034, 0.5451, 0.359, 0.7451, 0.7931, 0.007077, 0.3687, 0.3808, 0.001676, 0.05683, 0.6949, 0.3834, 0.6483, 0.0, 0.0, 1.0, 1.0, 1.0, 1.0, 1.0, 1.0, 1.0, 0.0, 1.0, 1.0, 1.0, 1.0, 1.0, 0.0, 1.0, 1.0, 1.0, 0.0, 1.0, 1.0, 0.0, 0.0, 0.0, 0.0, 1.0, 0.0, 1.0, 1.0, 1.0, 1.0, 0.0, 0.0, 0.4039, 0.1044, 0.01518, 0.3999, 0.07935, 0.0, 0.0, 0.0, 1.0, 1.0, 1.0, 1.0, 1.0, 1.0, 1.0, 1.0, 1.0, 1.0]): _vg.add([_i], _w, 'REPLACE')
_vg = ob_knight.vertex_groups.new(name='Foot.Back.R')
for _i, _w in zip([196, 197, 200, 202, 204, 208, 212, 214, 215, 220, 225], [1.0, 0.9537, 1.0, 1.0, 1.0, 1.0, 1.0, 1.0, 1.0, 0.03382, 0.03198]): _vg.add([_i], _w, 'REPLACE')
_vg = ob_knight.vertex_groups.new(name='Foot.Front.R')
for _i, _w in zip([194, 195, 196, 198, 203, 205, 209, 211, 213, 215, 216, 217, 218, 219, 221, 226, 227, 601, 602, 603, 604, 605, 606, 607, 608, 609, 610], [0.0, 0.0, 0.02961, 0.1885, 0.0, 0.0957, 0.0, 0.0009547, 0.0, 0.001616, 0.0, 0.0, 0.0, 0.0, 0.0, 0.0, 0.0, 0.8597, 1.0, 1.0, 1.0, 1.0, 1.0, 1.0, 1.0, 1.0, 1.0]): _vg.add([_i], _w, 'REPLACE')
_vg = ob_knight.vertex_groups.new(name='Foot.Toes.R')
for _i, _w in zip([194, 195, 203, 209, 213, 216, 217, 218, 219, 221, 226, 227, 605], [1.0, 1.0, 1.0, 1.0, 1.0, 1.0, 1.0, 1.0, 1.0, 1.0, 1.0, 1.0, 0.000362]): _vg.add([_i], _w, 'REPLACE')
_vg = ob_knight.vertex_groups.new(name='Hip.L')
_vg = ob_knight.vertex_groups.new(name='Leg.Upper.L')
for _i, _w in zip([204, 215, 244, 301, 302, 303, 304, 325, 326, 327, 328, 329, 330, 331, 332, 334, 336, 343, 344, 345, 346, 348, 349, 352, 353, 355, 356, 358, 360, 361, 362, 363, 364, 365, 367, 368, 370, 371, 407, 531, 532, 533, 534, 535, 536, 538, 549, 550, 551, 552], [0.0, 0.0, 0.09508, 0.4928, 0.002752, 0.7185, 0.1155, 1.0, 0.7614, 0.4042, 0.8303, 1.0, 0.8325, 0.1541, 1.0, 0.5738, 0.1971, 1.0, 0.4907, 0.7663, 1.0, 0.4083, 0.03009, 1.0, 1.0, 0.8167, 0.6261, 0.304, 1.0, 1.0, 1.0, 0.2162, 0.1815, 0.07324, 0.6681, 0.3419, 0.3291, 0.7608, 0.3321, 1.0, 1.0, 1.0, 1.0, 1.0, 1.0, 0.3342, 0.307, 0.4044, 0.2379, 0.3237]): _vg.add([_i], _w, 'REPLACE')
_vg = ob_knight.vertex_groups.new(name='Leg.Lower.L')
for _i, _w in zip([42, 72, 196, 204, 215, 302, 303, 304, 334, 336, 348, 349, 354, 358, 363, 364, 365, 367, 497, 498, 499, 500, 501, 502, 503, 504, 505, 506, 507, 508, 509, 510, 511, 512, 513, 514, 515, 516, 517, 518, 519, 520, 521, 522, 523, 524, 525, 526, 527, 528, 529, 530, 591, 592, 593, 594, 595, 596, 597, 598, 599, 600], [0.1044, 0.01518, 0.0, 0.0, 0.0, 0.9232, 0.4039, 0.4083, 0.5451, 0.4083, 0.3839, 0.7931, 0.3552, 0.4083, 0.3753, 0.6835, 0.6483, 0.3999, 0.0, 0.5374, 1.0, 1.0, 1.0, 1.0, 1.0, 1.0, 1.0, 0.0, 1.0, 1.0, 1.0, 1.0, 1.0, 0.0, 1.0, 1.0, 1.0, 0.0, 1.0, 1.0, 0.0, 0.0, 0.0, 0.0, 1.0, 0.0, 1.0, 1.0, 1.0, 1.0, 0.2297, 0.0, 1.0, 1.0, 1.0, 1.0, 1.0, 1.0, 1.0, 1.0, 0.952, 1.0]): _vg.add([_i], _w, 'REPLACE')
_vg = ob_knight.vertex_groups.new(name='Foot.Back.L')
for _i, _w in zip([499, 500, 503, 505, 507, 510, 511, 515, 517, 518, 523, 528], [1.0, 0.8224, 1.0, 1.0, 1.0, 0.01074, 1.0, 1.0, 1.0, 1.0, 0.03382, 0.03198]): _vg.add([_i], _w, 'REPLACE')
_vg = ob_knight.vertex_groups.new(name='Foot.Front.L')
for _i, _w in zip([497, 498, 499, 506, 512, 516, 518, 519, 520, 521, 522, 524, 529, 530, 591, 592, 593, 594, 595, 596, 597, 598, 599, 600], [0.0, 0.0, 0.02961, 0.0, 0.0, 0.0, 0.001616, 0.0, 0.0, 0.0, 0.0, 0.0, 0.3235, 0.0, 1.0, 1.0, 1.0, 1.0, 1.0, 0.9997, 1.0, 1.0, 0.9698, 1.0]): _vg.add([_i], _w, 'REPLACE')
_vg = ob_knight.vertex_groups.new(name='Foot.Toes.L')
_vg.add([497, 498, 506, 512, 516, 519, 520, 521, 522, 524, 529, 530], 1.0, 'REPLACE')
_m = ob_knight.modifiers.new('Armature', 'ARMATURE')
_m.object = ob_armature
ob_lamp.location = (2.42, -1.268, 2.596)
ob_lamp.rotation_euler = (0.6503, 0.05522, 1.866)
ob_lamp.lock_rotations_4d = False
ob_lamp.empty_display_type = 'ARROWS'
ob_lamp.color = (0.0, 0.0, 0.0, 0.0)
ob_lamp.lineart.crease_threshold = 0.0
ob_camera.location = (-1.5, -5.1, 1.3)
ob_camera.rotation_euler = (1.519, 8.627e-06, -0.2913)
ob_camera.scale = (1.0, 1.0, 1.0)
ob_camera.lock_rotations_4d = False
ob_camera.empty_display_type = 'ARROWS'
ob_camera.color = (0.0, 0.0, 0.0, 0.0)
ob_camera.hide_viewport = True
ob_camera.display_type = 'WIRE'
ob_camera.lineart.crease_threshold = 0.0
ob_armature_001.location = (0.0, 0.0, -1.0)
ob_armature_001.show_in_front = True
ob_armature_001.lineart.crease_threshold = 0.0
ob_sphere.parent = ob_armature_001
ob_sphere.matrix_parent_inverse = Matrix(((1.0, 0.0, 0.0, 0.0), (0.0, 0.0, 1.0, 0.0), (0.0, -1.0, 0.0, 0.0), (0.0, 0.0, 0.0, 1.0)))
ob_sphere.location = (0.0, 0.0, -1.0)
ob_sphere.rotation_euler = (-1.8e-14, 1.571, 0.0)
ob_sphere.lineart.crease_threshold = 0.0

# ---- collection membership
col_collection_1.objects.link(ob_plane_001)
col_collection_1.objects.link(ob_armature)
col_collection_1.objects.link(ob_knight)
col_collection_1.objects.link(ob_lamp)
col_collection_1.objects.link(ob_camera)
col_collection_2.objects.link(ob_armature_001)
col_collection_2.objects.link(ob_sphere)

# ---- scene / render settings (as saved in the file)
scene.camera = ob_camera
scene.frame_start = 60; scene.frame_end = 91; scene.frame_set(81)
scene.render.engine = 'BLENDER_EEVEE_NEXT'
scene.render.image_settings.color_mode = 'RGB'
scene.render.image_settings.compression = 90
scene.render.resolution_x = 1000
scene.render.resolution_y = 700
scene.render.fps = 30
scene.render.dither_intensity = 0.0
scene.cycles.use_denoising = False
scene.cycles.samples = 10
scene.cycles.sampling_pattern = 'TABULATED_SOBOL'
scene.cycles.light_sampling_threshold = 0.0
scene.cycles.use_adaptive_sampling = False
scene.cycles.use_light_tree = False
scene.cycles.blur_glossy = 0.0
scene.cycles.volume_bounces = 1
scene.cycles.pixel_filter_type = 'GAUSSIAN'
scene.cycles.sample_clamp_indirect = 0.0
scene.view_settings.view_transform = 'Standard'
bpy.context.view_layer.update()
